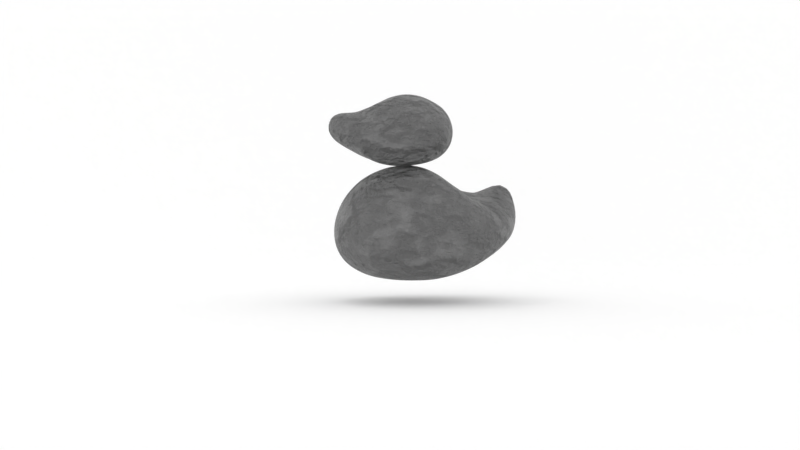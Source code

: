 # Source: jared-nielsen-solution-010-failure.blend  (saved by Blender 2.82.7; exported with 4.5.12 LTS)
import bpy
from mathutils import Matrix  # noqa: F401  (used for matrix-valued properties, if any)

bpy.ops.wm.read_factory_settings(use_empty=True)
scene = bpy.context.scene
scene.name = 'Scene'

# ---- collections
col_collection_1 = bpy.data.collections.new('Collection 1'); scene.collection.children.link(col_collection_1)

# ---- materials (node trees are filled in below, after node groups)
mat_material_003 = bpy.data.materials.new('Material.003')
mat_material_002 = bpy.data.materials.new('Material.002')
mat_material_002.alpha_threshold = 0.0
mat_material_002.roughness = 0.5
mat_material_001 = bpy.data.materials.new('Material.001')
mat_material_001.alpha_threshold = 0.0
mat_material_001.diffuse_color = (0.0, 0.4945, 0.8, 1.0)
mat_material_001.roughness = 0.5
mat_material_005 = bpy.data.materials.new('Material.005')
mat_material_005.alpha_threshold = 0.0
mat_material_005.roughness = 0.5

# ---- material node trees
mat_material_003.use_nodes = True; mat_material_003.node_tree.nodes.clear()
_N = mat_material_003.node_tree.nodes; _L = mat_material_003.node_tree.links
n0 = _N.new('ShaderNodeBsdfPrincipled'); n0.name = 'Principled BSDF'; n0.location = (-188, 447)
n0.distribution = 'GGX'
n0.subsurface_method = 'BURLEY'
n0.inputs[0].default_value = (0.1902, 0.1902, 0.1902, 1.0)
n0.inputs[3].default_value = 1.45
n0.inputs[27].default_value = (0.0, 0.0, 0.0, 1.0)
n0.inputs[28].default_value = 1.0
n1 = _N.new('ShaderNodeTexNoise'); n1.name = 'Noise Texture'; n1.location = (161, 297)
n1.inputs[3].default_value = 16.0
n2 = _N.new('ShaderNodeOutputMaterial'); n2.name = 'Material Output'; n2.location = (725, 384)
n3 = _N.new('ShaderNodeRGBCurve'); n3.name = 'RGB Curves'; n3.location = (405, 282)
_c = n3.mapping.curves[3]
while len(_c.points) > 2: _c.points.remove(_c.points[-1])
_c.points[0].location = (0.0, 0.0); _c.points[0].handle_type = 'AUTO'
_c.points[1].location = (0.45, 0.15625); _c.points[1].handle_type = 'AUTO'
_p = _c.points.new(0.68636, 0.90625); _p.handle_type = 'AUTO'
_p = _c.points.new(1.0, 1.0); _p.handle_type = 'AUTO'
n3.mapping.update()
_L.new(n0.outputs[0], n2.inputs[0])
_L.new(n1.outputs[1], n3.inputs[1])
_L.new(n3.outputs[0], n2.inputs[2])
n2.is_active_output = True
mat_material_002.use_nodes = True; mat_material_002.node_tree.nodes.clear()
_N = mat_material_002.node_tree.nodes; _L = mat_material_002.node_tree.links
n0 = _N.new('ShaderNodeOutputMaterial'); n0.name = 'Material Output'; n0.location = (300, 300)
n1 = _N.new('ShaderNodeEmission'); n1.name = 'Emission'; n1.location = (10, 300)
n1.inputs[0].default_value = (0.8, 0.8, 0.8, 1.0)
n1.inputs[1].default_value = 5.0
_L.new(n1.outputs[0], n0.inputs[0])
n0.is_active_output = True
mat_material_001.use_nodes = True; mat_material_001.node_tree.nodes.clear()
_N = mat_material_001.node_tree.nodes; _L = mat_material_001.node_tree.links
n0 = _N.new('ShaderNodeOutputMaterial'); n0.name = 'Material Output'; n0.location = (300, 300)
n1 = _N.new('ShaderNodeBsdfAnisotropic'); n1.name = 'Glossy BSDF'; n1.location = (10, 300)
n1.distribution = 'GGX'
n1.inputs[0].default_value = (0.0, 0.4945, 0.8, 1.0)
n1.inputs[1].default_value = 0.4472
_L.new(n1.outputs[0], n0.inputs[0])
n0.is_active_output = True
mat_material_005.use_nodes = True; mat_material_005.node_tree.nodes.clear()
_N = mat_material_005.node_tree.nodes; _L = mat_material_005.node_tree.links
n0 = _N.new('ShaderNodeOutputMaterial'); n0.name = 'Material Output'; n0.location = (300, 300)
n1 = _N.new('ShaderNodeBsdfDiffuse'); n1.name = 'Diffuse BSDF'; n1.location = (10, 300)
n1.inputs[0].default_value = (1.0, 1.0, 1.0, 1.0)
_L.new(n1.outputs[0], n0.inputs[0])
n0.is_active_output = True

# ---- world
world_world = bpy.data.worlds.new('World'); scene.world = world_world
world_world.color = (1.0, 1.0, 1.0)
world_world.use_sun_shadow = False
world_world.sun_shadow_jitter_overblur = 0.0
world_world.cycles.sampling_method = 'MANUAL'

# ---- cameras
cam_camera = bpy.data.cameras.new('Camera')
cam_camera.clip_end = 100.0
cam_camera.lens = 35.0
cam_camera.sensor_width = 32.0
cam_camera.sensor_height = 18.0
cam_camera.ortho_scale = 7.314
cam_camera.dof.focus_distance = 0.0

# ---- meshes
me_icosphere = bpy.data.meshes.new('Icosphere')
me_icosphere.from_pydata([(-0.04927, -2.58e-08, -0.3748), (0.6823, -0.5257, -0.2098), (-0.437, -0.8506, -0.2213), (-1.203, -3.573e-08, 0.09972), (-0.3297, 0.8506, -0.1718), (0.6881, 0.5257, -0.1802), (0.214, -0.8506, 0.4723), (-1.193, -0.5257, 0.6242), (-0.9725, 0.5257, 0.5216), (0.263, 0.8506, 0.4664), (0.8689, -4.784e-09, 0.4875), (-0.08909, 8.794e-10, 0.974), (-0.369, -0.7166, -0.3418), (-0.2696, -0.5, -0.4078), (-0.1525, -0.2389, -0.4046), (0.1686, -0.1476, -0.3909), (0.3935, -0.309, -0.3866), (0.5721, -0.4429, -0.3216), (0.515, -0.6817, -0.2811), (0.2424, -0.809, -0.3173), (-0.109, -0.8642, -0.2844), (0.7496, 0.2952, -0.1835), (0.7707, -2.61e-08, -0.1853), (0.7462, -0.2952, -0.2013), (0.1799, 0.1476, -0.3632), (0.4052, 0.309, -0.3441), (0.5782, 0.4429, -0.2806), (-0.9935, -3.91e-08, -0.02998), (-0.7032, -3.478e-08, -0.2117), (-0.3581, -2.733e-08, -0.3404), (-0.7148, -0.7166, -0.2008), (-0.9648, -0.5, -0.06086), (-1.13, -0.2389, 0.06303), (-0.276, 0.7166, -0.2695), (-0.2009, 0.5, -0.329), (-0.1208, 0.2389, -0.3525), (-1.094, 0.2389, 0.02803), (-0.8862, 0.5, -0.08158), (-0.596, 0.7166, -0.1465), (-0.03321, 0.8642, -0.2289), (0.2803, 0.809, -0.2591), (0.5262, 0.6817, -0.2341), (0.913, -0.1476, 0.3309), (0.8944, -0.309, 0.1338), (0.8063, -0.4429, -0.06149), (0.8102, 0.4429, -0.0472), (0.8965, 0.309, 0.1392), (0.9136, 0.1476, 0.3325), (0.0753, -0.9554, 0.2947), (-0.1033, -1.0, 0.08528), (-0.3369, -0.9664, -0.08556), (0.6629, -0.6817, -0.1067), (0.5766, -0.809, 0.0616), (0.4119, -0.8642, 0.2741), (-1.411, -0.4429, 0.5584), (-1.47, -0.309, 0.3821), (-1.359, -0.1476, 0.2093), (-0.6746, -0.8642, -0.0591), (-0.9242, -0.809, 0.1866), (-1.112, -0.6817, 0.4319), (-0.9191, 0.6817, 0.3896), (-0.767, 0.809, 0.1891), (-0.5406, 0.8642, -0.0255), (-1.315, 0.1476, 0.1829), (-1.331, 0.309, 0.2971), (-1.189, 0.4429, 0.4218), (0.439, 0.8642, 0.2815), (0.5858, 0.809, 0.08151), (0.6691, 0.6817, -0.0804), (-0.1889, 0.9554, -0.07166), (-0.02063, 1.0, 0.09688), (0.1399, 0.9554, 0.2943), (0.8143, -0.2389, 0.5273), (0.6788, -0.5, 0.5352), (0.4586, -0.7166, 0.5123), (-0.1033, -0.8642, 0.5501), (-0.5059, -0.809, 0.607), (-0.8775, -0.6817, 0.5794), (-1.336, -0.2952, 0.7235), (-1.261, -8.239e-09, 0.6112), (-1.108, 0.2952, 0.5411), (-0.7214, 0.6817, 0.5563), (-0.3943, 0.809, 0.5799), (-0.02388, 0.8642, 0.5349), (0.4822, 0.7166, 0.5111), (0.6837, 0.5, 0.5373), (0.8148, 0.2389, 0.5287), (-0.008796, -0.2389, 0.9521), (0.07483, -0.5, 0.8603), (0.1538, -0.7166, 0.6829), (0.7467, -1.159e-09, 0.667), (0.5084, -2.381e-10, 0.856), (0.1991, 3.461e-11, 0.9652), (-0.3218, -0.1476, 0.8937), (-0.5981, -0.309, 0.7202), (-0.9341, -0.4429, 0.6457), (-0.309, 0.1476, 0.9063), (-0.55, 0.309, 0.7513), (-0.796, 0.4429, 0.6286), (0.002341, 0.2389, 0.9641), (0.1034, 0.5, 0.8687), (0.201, 0.7166, 0.6747), (0.3294, 0.2629, 0.9021), (0.6345, 0.2629, 0.7265), (0.4346, 0.5257, 0.7304), (-0.2471, 0.4253, 0.8906), (-0.1487, 0.6882, 0.7608), (-0.5108, 0.5878, 0.7288), (-0.5591, 6.682e-09, 0.7116), (-0.85, 0.1625, 0.5992), (-0.9291, -0.1625, 0.6254), (-0.291, -0.4253, 0.8853), (-0.6082, -0.5878, 0.7361), (-0.2105, -0.6882, 0.7598), (0.3193, -0.2629, 0.8986), (0.4122, -0.5257, 0.7356), (0.7467, -1.159e-09, 0.667), (0.8353, 0.4253, 0.3351), (0.7812, 0.5878, 0.1081), (0.6646, 0.6882, 0.3114), (-0.2071, 0.9511, 0.3379), (-0.3963, 0.9511, 0.1251), (-0.6066, 0.8506, 0.3754), (-1.376, 0.1625, 0.4544), (-1.467, -3.825e-07, 0.3275), (-1.495, -0.1625, 0.539), (-0.7574, -0.8506, 0.4024), (-0.521, -0.9511, 0.1246), (-0.3127, -0.9511, 0.3526), (0.6592, -0.6882, 0.3027), (0.7774, -0.5878, 0.09592), (0.8335, -0.4253, 0.3303), (0.3159, 0.9511, 0.0778), (0.455, 0.8506, -0.1178), (0.1458, 0.9511, -0.111), (-1.083, 0.5878, 0.245), (-0.8631, 0.6882, 0.03209), (-1.148, 0.4253, 0.1111), (-1.258, -0.5878, 0.3145), (-1.248, -0.4253, 0.1722), (-0.9903, -0.6882, 0.03353), (0.2766, -0.9511, 0.05861), (0.08794, -0.9511, -0.148), (0.4362, -0.8506, -0.1551), (0.9331, -1.495e-08, 0.1519), (0.8698, -0.1625, -0.04229), (0.8713, 0.1625, -0.03743), (0.3665, 0.5878, -0.3281), (0.1345, 0.4253, -0.3586), (0.06009, 0.6882, -0.3274), (-0.5579, 0.5257, -0.2312), (-0.474, 0.2629, -0.2859), (-0.8286, 0.2629, -0.1407), (-0.8644, -0.2629, -0.1286), (-0.5202, -0.2629, -0.3343), (-0.6466, -0.5257, -0.294), (0.6134, 0.1625, -0.2871), (0.6113, -0.1625, -0.304), (0.4104, -7.682e-07, -0.3566), (0.002149, -0.6882, -0.4007), (0.1002, -0.4253, -0.4259), (0.3428, -0.5878, -0.391)], [], [(0, 15, 14), (1, 17, 23), (0, 14, 29), (0, 29, 35), (0, 35, 24), (1, 23, 44), (2, 20, 50), (3, 32, 56), (4, 38, 62), (5, 41, 68), (1, 44, 51), (2, 50, 57), (3, 56, 63), (4, 62, 69), (5, 68, 45), (6, 74, 89), (7, 77, 95), (8, 80, 98), (9, 83, 101), (10, 86, 90), (92, 99, 11), (91, 102, 92), (90, 103, 91), (92, 102, 99), (102, 100, 99), (91, 103, 102), (103, 104, 102), (102, 104, 100), (104, 101, 100), (90, 86, 103), (86, 85, 103), (103, 85, 104), (85, 84, 104), (104, 84, 101), (84, 9, 101), (99, 96, 11), (100, 105, 99), (101, 106, 100), (99, 105, 96), (105, 97, 96), (100, 106, 105), (106, 107, 105), (105, 107, 97), (107, 98, 97), (101, 83, 106), (83, 82, 106), (106, 82, 107), (82, 81, 107), (107, 81, 98), (81, 8, 98), (96, 93, 11), (97, 108, 96), (98, 109, 97), (96, 108, 93), (108, 94, 93), (97, 109, 108), (109, 110, 108), (108, 110, 94), (110, 95, 94), (98, 80, 109), (80, 79, 109), (109, 79, 110), (79, 78, 110), (110, 78, 95), (78, 7, 95), (93, 87, 11), (94, 111, 93), (95, 112, 94), (93, 111, 87), (111, 88, 87), (94, 112, 111), (112, 113, 111), (111, 113, 88), (113, 89, 88), (95, 77, 112), (77, 76, 112), (112, 76, 113), (76, 75, 113), (113, 75, 89), (75, 6, 89), (87, 92, 11), (88, 114, 87), (89, 115, 88), (87, 114, 92), (114, 91, 92), (88, 115, 114), (115, 116, 114), (114, 116, 91), (116, 90, 91), (89, 74, 115), (74, 73, 115), (115, 73, 116), (73, 72, 116), (116, 72, 90), (72, 10, 90), (47, 86, 10), (46, 117, 47), (45, 118, 46), (47, 117, 86), (117, 85, 86), (46, 118, 117), (118, 119, 117), (117, 119, 85), (119, 84, 85), (45, 68, 118), (68, 67, 118), (118, 67, 119), (67, 66, 119), (119, 66, 84), (66, 9, 84), (71, 83, 9), (70, 120, 71), (69, 121, 70), (71, 120, 83), (120, 82, 83), (70, 121, 120), (121, 122, 120), (120, 122, 82), (122, 81, 82), (69, 62, 121), (62, 61, 121), (121, 61, 122), (61, 60, 122), (122, 60, 81), (60, 8, 81), (65, 80, 8), (64, 123, 65), (63, 124, 64), (65, 123, 80), (123, 79, 80), (64, 124, 123), (124, 125, 123), (123, 125, 79), (125, 78, 79), (63, 56, 124), (56, 55, 124), (124, 55, 125), (55, 54, 125), (125, 54, 78), (54, 7, 78), (59, 77, 7), (58, 126, 59), (57, 127, 58), (59, 126, 77), (126, 76, 77), (58, 127, 126), (127, 128, 126), (126, 128, 76), (128, 75, 76), (57, 50, 127), (50, 49, 127), (127, 49, 128), (49, 48, 128), (128, 48, 75), (48, 6, 75), (53, 74, 6), (52, 129, 53), (51, 130, 52), (53, 129, 74), (129, 73, 74), (52, 130, 129), (130, 131, 129), (129, 131, 73), (131, 72, 73), (51, 44, 130), (44, 43, 130), (130, 43, 131), (43, 42, 131), (131, 42, 72), (42, 10, 72), (66, 71, 9), (67, 132, 66), (68, 133, 67), (66, 132, 71), (132, 70, 71), (67, 133, 132), (133, 134, 132), (132, 134, 70), (134, 69, 70), (68, 41, 133), (41, 40, 133), (133, 40, 134), (40, 39, 134), (134, 39, 69), (39, 4, 69), (60, 65, 8), (61, 135, 60), (62, 136, 61), (60, 135, 65), (135, 64, 65), (61, 136, 135), (136, 137, 135), (135, 137, 64), (137, 63, 64), (62, 38, 136), (38, 37, 136), (136, 37, 137), (37, 36, 137), (137, 36, 63), (36, 3, 63), (54, 59, 7), (55, 138, 54), (56, 139, 55), (54, 138, 59), (138, 58, 59), (55, 139, 138), (139, 140, 138), (138, 140, 58), (140, 57, 58), (56, 32, 139), (32, 31, 139), (139, 31, 140), (31, 30, 140), (140, 30, 57), (30, 2, 57), (48, 53, 6), (49, 141, 48), (50, 142, 49), (48, 141, 53), (141, 52, 53), (49, 142, 141), (142, 143, 141), (141, 143, 52), (143, 51, 52), (50, 20, 142), (20, 19, 142), (142, 19, 143), (19, 18, 143), (143, 18, 51), (18, 1, 51), (42, 47, 10), (43, 144, 42), (44, 145, 43), (42, 144, 47), (144, 46, 47), (43, 145, 144), (145, 146, 144), (144, 146, 46), (146, 45, 46), (44, 23, 145), (23, 22, 145), (145, 22, 146), (22, 21, 146), (146, 21, 45), (21, 5, 45), (26, 41, 5), (25, 147, 26), (24, 148, 25), (26, 147, 41), (147, 40, 41), (25, 148, 147), (148, 149, 147), (147, 149, 40), (149, 39, 40), (24, 35, 148), (35, 34, 148), (148, 34, 149), (34, 33, 149), (149, 33, 39), (33, 4, 39), (33, 38, 4), (34, 150, 33), (35, 151, 34), (33, 150, 38), (150, 37, 38), (34, 151, 150), (151, 152, 150), (150, 152, 37), (152, 36, 37), (35, 29, 151), (29, 28, 151), (151, 28, 152), (28, 27, 152), (152, 27, 36), (27, 3, 36), (27, 32, 3), (28, 153, 27), (29, 154, 28), (27, 153, 32), (153, 31, 32), (28, 154, 153), (154, 155, 153), (153, 155, 31), (155, 30, 31), (29, 14, 154), (14, 13, 154), (154, 13, 155), (13, 12, 155), (155, 12, 30), (12, 2, 30), (21, 26, 5), (22, 156, 21), (23, 157, 22), (21, 156, 26), (156, 25, 26), (22, 157, 156), (157, 158, 156), (156, 158, 25), (158, 24, 25), (23, 17, 157), (17, 16, 157), (157, 16, 158), (16, 15, 158), (158, 15, 24), (15, 0, 24), (12, 20, 2), (13, 159, 12), (14, 160, 13), (12, 159, 20), (159, 19, 20), (13, 160, 159), (160, 161, 159), (159, 161, 19), (161, 18, 19), (14, 15, 160), (15, 16, 160), (160, 16, 161), (16, 17, 161), (161, 17, 18), (17, 1, 18)])
_uv = me_icosphere.uv_layers.new(name='UVMap')
_uv.uv.foreach_set('vector', [0.8182, 0.0, 0.7955, 0.03937, 0.8409, 0.03937, 0.7273, 0.1575, 0.7045, 0.1181, 0.6818, 0.1575, 0.09091, 0.0, 0.06818, 0.03937, 0.1136, 0.03937, 0.2727, 0.0, 0.25, 0.03937, 0.2955, 0.03937, 0.4545, 0.0, 0.4318, 0.03937, 0.4773, 0.03937, 0.7273, 0.1575, 0.6818, 0.1575, 0.7045, 0.1968, 0.9091, 0.1575, 0.8636, 0.1575, 0.8864, 0.1968, 0.1818, 0.1575, 0.1364, 0.1575, 0.1591, 0.1968, 0.3636, 0.1575, 0.3182, 0.1575, 0.3409, 0.1968, 0.5455, 0.1575, 0.5, 0.1575, 0.5227, 0.1968, 0.7273, 0.1575, 0.7045, 0.1968, 0.75, 0.1968, 0.9091, 0.1575, 0.8864, 0.1968, 0.9318, 0.1968, 0.1818, 0.1575, 0.1591, 0.1968, 0.2045, 0.1968, 0.3636, 0.1575, 0.3409, 0.1968, 0.3864, 0.1968, 0.5455, 0.1575, 0.5227, 0.1968, 0.5682, 0.1968, 0.8182, 0.3149, 0.7727, 0.3149, 0.7955, 0.3543, 1.0, 0.3149, 0.9545, 0.3149, 0.9773, 0.3543, 0.2727, 0.3149, 0.2273, 0.3149, 0.25, 0.3543, 0.4545, 0.3149, 0.4091, 0.3149, 0.4318, 0.3543, 0.6364, 0.3149, 0.5909, 0.3149, 0.6136, 0.3543, 0.5682, 0.433, 0.5227, 0.433, 0.5455, 0.4724, 0.5909, 0.3937, 0.5455, 0.3937, 0.5682, 0.433, 0.6136, 0.3543, 0.5682, 0.3543, 0.5909, 0.3937, 0.5682, 0.433, 0.5455, 0.3937, 0.5227, 0.433, 0.5455, 0.3937, 0.5, 0.3937, 0.5227, 0.433, 0.5909, 0.3937, 0.5682, 0.3543, 0.5455, 0.3937, 0.5682, 0.3543, 0.5227, 0.3543, 0.5455, 0.3937, 0.5455, 0.3937, 0.5227, 0.3543, 0.5, 0.3937, 0.5227, 0.3543, 0.4773, 0.3543, 0.5, 0.3937, 0.6136, 0.3543, 0.5909, 0.3149, 0.5682, 0.3543, 0.5909, 0.3149, 0.5455, 0.3149, 0.5682, 0.3543, 0.5682, 0.3543, 0.5455, 0.3149, 0.5227, 0.3543, 0.5455, 0.3149, 0.5, 0.3149, 0.5227, 0.3543, 0.5227, 0.3543, 0.5, 0.3149, 0.4773, 0.3543, 0.5, 0.3149, 0.4545, 0.3149, 0.4773, 0.3543, 0.3864, 0.433, 0.3409, 0.433, 0.3636, 0.4724, 0.4091, 0.3937, 0.3636, 0.3937, 0.3864, 0.433, 0.4318, 0.3543, 0.3864, 0.3543, 0.4091, 0.3937, 0.3864, 0.433, 0.3636, 0.3937, 0.3409, 0.433, 0.3636, 0.3937, 0.3182, 0.3937, 0.3409, 0.433, 0.4091, 0.3937, 0.3864, 0.3543, 0.3636, 0.3937, 0.3864, 0.3543, 0.3409, 0.3543, 0.3636, 0.3937, 0.3636, 0.3937, 0.3409, 0.3543, 0.3182, 0.3937, 0.3409, 0.3543, 0.2955, 0.3543, 0.3182, 0.3937, 0.4318, 0.3543, 0.4091, 0.3149, 0.3864, 0.3543, 0.4091, 0.3149, 0.3636, 0.3149, 0.3864, 0.3543, 0.3864, 0.3543, 0.3636, 0.3149, 0.3409, 0.3543, 0.3636, 0.3149, 0.3182, 0.3149, 0.3409, 0.3543, 0.3409, 0.3543, 0.3182, 0.3149, 0.2955, 0.3543, 0.3182, 0.3149, 0.2727, 0.3149, 0.2955, 0.3543, 0.2045, 0.433, 0.1591, 0.433, 0.1818, 0.4724, 0.2273, 0.3937, 0.1818, 0.3937, 0.2045, 0.433, 0.25, 0.3543, 0.2045, 0.3543, 0.2273, 0.3937, 0.2045, 0.433, 0.1818, 0.3937, 0.1591, 0.433, 0.1818, 0.3937, 0.1364, 0.3937, 0.1591, 0.433, 0.2273, 0.3937, 0.2045, 0.3543, 0.1818, 0.3937, 0.2045, 0.3543, 0.1591, 0.3543, 0.1818, 0.3937, 0.1818, 0.3937, 0.1591, 0.3543, 0.1364, 0.3937, 0.1591, 0.3543, 0.1136, 0.3543, 0.1364, 0.3937, 0.25, 0.3543, 0.2273, 0.3149, 0.2045, 0.3543, 0.2273, 0.3149, 0.1818, 0.3149, 0.2045, 0.3543, 0.2045, 0.3543, 0.1818, 0.3149, 0.1591, 0.3543, 0.1818, 0.3149, 0.1364, 0.3149, 0.1591, 0.3543, 0.1591, 0.3543, 0.1364, 0.3149, 0.1136, 0.3543, 0.1364, 0.3149, 0.09091, 0.3149, 0.1136, 0.3543, 0.9318, 0.433, 0.8864, 0.433, 0.9091, 0.4724, 0.9545, 0.3937, 0.9091, 0.3937, 0.9318, 0.433, 0.9773, 0.3543, 0.9318, 0.3543, 0.9545, 0.3937, 0.9318, 0.433, 0.9091, 0.3937, 0.8864, 0.433, 0.9091, 0.3937, 0.8636, 0.3937, 0.8864, 0.433, 0.9545, 0.3937, 0.9318, 0.3543, 0.9091, 0.3937, 0.9318, 0.3543, 0.8864, 0.3543, 0.9091, 0.3937, 0.9091, 0.3937, 0.8864, 0.3543, 0.8636, 0.3937, 0.8864, 0.3543, 0.8409, 0.3543, 0.8636, 0.3937, 0.9773, 0.3543, 0.9545, 0.3149, 0.9318, 0.3543, 0.9545, 0.3149, 0.9091, 0.3149, 0.9318, 0.3543, 0.9318, 0.3543, 0.9091, 0.3149, 0.8864, 0.3543, 0.9091, 0.3149, 0.8636, 0.3149, 0.8864, 0.3543, 0.8864, 0.3543, 0.8636, 0.3149, 0.8409, 0.3543, 0.8636, 0.3149, 0.8182, 0.3149, 0.8409, 0.3543, 0.75, 0.433, 0.7045, 0.433, 0.7273, 0.4724, 0.7727, 0.3937, 0.7273, 0.3937, 0.75, 0.433, 0.7955, 0.3543, 0.75, 0.3543, 0.7727, 0.3937, 0.75, 0.433, 0.7273, 0.3937, 0.7045, 0.433, 0.7273, 0.3937, 0.6818, 0.3937, 0.7045, 0.433, 0.7727, 0.3937, 0.75, 0.3543, 0.7273, 0.3937, 0.75, 0.3543, 0.7045, 0.3543, 0.7273, 0.3937, 0.7273, 0.3937, 0.7045, 0.3543, 0.6818, 0.3937, 0.7045, 0.3543, 0.6591, 0.3543, 0.6818, 0.3937, 0.7955, 0.3543, 0.7727, 0.3149, 0.75, 0.3543, 0.7727, 0.3149, 0.7273, 0.3149, 0.75, 0.3543, 0.75, 0.3543, 0.7273, 0.3149, 0.7045, 0.3543, 0.7273, 0.3149, 0.6818, 0.3149, 0.7045, 0.3543, 0.7045, 0.3543, 0.6818, 0.3149, 0.6591, 0.3543, 0.6818, 0.3149, 0.6364, 0.3149, 0.6591, 0.3543, 0.6136, 0.2756, 0.5909, 0.3149, 0.6364, 0.3149, 0.5909, 0.2362, 0.5682, 0.2756, 0.6136, 0.2756, 0.5682, 0.1968, 0.5455, 0.2362, 0.5909, 0.2362, 0.6136, 0.2756, 0.5682, 0.2756, 0.5909, 0.3149, 0.5682, 0.2756, 0.5455, 0.3149, 0.5909, 0.3149, 0.5909, 0.2362, 0.5455, 0.2362, 0.5682, 0.2756, 0.5455, 0.2362, 0.5227, 0.2756, 0.5682, 0.2756, 0.5682, 0.2756, 0.5227, 0.2756, 0.5455, 0.3149, 0.5227, 0.2756, 0.5, 0.3149, 0.5455, 0.3149, 0.5682, 0.1968, 0.5227, 0.1968, 0.5455, 0.2362, 0.5227, 0.1968, 0.5, 0.2362, 0.5455, 0.2362, 0.5455, 0.2362, 0.5, 0.2362, 0.5227, 0.2756, 0.5, 0.2362, 0.4773, 0.2756, 0.5227, 0.2756, 0.5227, 0.2756, 0.4773, 0.2756, 0.5, 0.3149, 0.4773, 0.2756, 0.4545, 0.3149, 0.5, 0.3149, 0.4318, 0.2756, 0.4091, 0.3149, 0.4545, 0.3149, 0.4091, 0.2362, 0.3864, 0.2756, 0.4318, 0.2756, 0.3864, 0.1968, 0.3636, 0.2362, 0.4091, 0.2362, 0.4318, 0.2756, 0.3864, 0.2756, 0.4091, 0.3149, 0.3864, 0.2756, 0.3636, 0.3149, 0.4091, 0.3149, 0.4091, 0.2362, 0.3636, 0.2362, 0.3864, 0.2756, 0.3636, 0.2362, 0.3409, 0.2756, 0.3864, 0.2756, 0.3864, 0.2756, 0.3409, 0.2756, 0.3636, 0.3149, 0.3409, 0.2756, 0.3182, 0.3149, 0.3636, 0.3149, 0.3864, 0.1968, 0.3409, 0.1968, 0.3636, 0.2362, 0.3409, 0.1968, 0.3182, 0.2362, 0.3636, 0.2362, 0.3636, 0.2362, 0.3182, 0.2362, 0.3409, 0.2756, 0.3182, 0.2362, 0.2955, 0.2756, 0.3409, 0.2756, 0.3409, 0.2756, 0.2955, 0.2756, 0.3182, 0.3149, 0.2955, 0.2756, 0.2727, 0.3149, 0.3182, 0.3149, 0.25, 0.2756, 0.2273, 0.3149, 0.2727, 0.3149, 0.2273, 0.2362, 0.2045, 0.2756, 0.25, 0.2756, 0.2045, 0.1968, 0.1818, 0.2362, 0.2273, 0.2362, 0.25, 0.2756, 0.2045, 0.2756, 0.2273, 0.3149, 0.2045, 0.2756, 0.1818, 0.3149, 0.2273, 0.3149, 0.2273, 0.2362, 0.1818, 0.2362, 0.2045, 0.2756, 0.1818, 0.2362, 0.1591, 0.2756, 0.2045, 0.2756, 0.2045, 0.2756, 0.1591, 0.2756, 0.1818, 0.3149, 0.1591, 0.2756, 0.1364, 0.3149, 0.1818, 0.3149, 0.2045, 0.1968, 0.1591, 0.1968, 0.1818, 0.2362, 0.1591, 0.1968, 0.1364, 0.2362, 0.1818, 0.2362, 0.1818, 0.2362, 0.1364, 0.2362, 0.1591, 0.2756, 0.1364, 0.2362, 0.1136, 0.2756, 0.1591, 0.2756, 0.1591, 0.2756, 0.1136, 0.2756, 0.1364, 0.3149, 0.1136, 0.2756, 0.09091, 0.3149, 0.1364, 0.3149, 0.9773, 0.2756, 0.9545, 0.3149, 1.0, 0.3149, 0.9545, 0.2362, 0.9318, 0.2756, 0.9773, 0.2756, 0.9318, 0.1968, 0.9091, 0.2362, 0.9545, 0.2362, 0.9773, 0.2756, 0.9318, 0.2756, 0.9545, 0.3149, 0.9318, 0.2756, 0.9091, 0.3149, 0.9545, 0.3149, 0.9545, 0.2362, 0.9091, 0.2362, 0.9318, 0.2756, 0.9091, 0.2362, 0.8864, 0.2756, 0.9318, 0.2756, 0.9318, 0.2756, 0.8864, 0.2756, 0.9091, 0.3149, 0.8864, 0.2756, 0.8636, 0.3149, 0.9091, 0.3149, 0.9318, 0.1968, 0.8864, 0.1968, 0.9091, 0.2362, 0.8864, 0.1968, 0.8636, 0.2362, 0.9091, 0.2362, 0.9091, 0.2362, 0.8636, 0.2362, 0.8864, 0.2756, 0.8636, 0.2362, 0.8409, 0.2756, 0.8864, 0.2756, 0.8864, 0.2756, 0.8409, 0.2756, 0.8636, 0.3149, 0.8409, 0.2756, 0.8182, 0.3149, 0.8636, 0.3149, 0.7955, 0.2756, 0.7727, 0.3149, 0.8182, 0.3149, 0.7727, 0.2362, 0.75, 0.2756, 0.7955, 0.2756, 0.75, 0.1968, 0.7273, 0.2362, 0.7727, 0.2362, 0.7955, 0.2756, 0.75, 0.2756, 0.7727, 0.3149, 0.75, 0.2756, 0.7273, 0.3149, 0.7727, 0.3149, 0.7727, 0.2362, 0.7273, 0.2362, 0.75, 0.2756, 0.7273, 0.2362, 0.7045, 0.2756, 0.75, 0.2756, 0.75, 0.2756, 0.7045, 0.2756, 0.7273, 0.3149, 0.7045, 0.2756, 0.6818, 0.3149, 0.7273, 0.3149, 0.75, 0.1968, 0.7045, 0.1968, 0.7273, 0.2362, 0.7045, 0.1968, 0.6818, 0.2362, 0.7273, 0.2362, 0.7273, 0.2362, 0.6818, 0.2362, 0.7045, 0.2756, 0.6818, 0.2362, 0.6591, 0.2756, 0.7045, 0.2756, 0.7045, 0.2756, 0.6591, 0.2756, 0.6818, 0.3149, 0.6591, 0.2756, 0.6364, 0.3149, 0.6818, 0.3149, 0.4773, 0.2756, 0.4318, 0.2756, 0.4545, 0.3149, 0.5, 0.2362, 0.4545, 0.2362, 0.4773, 0.2756, 0.5227, 0.1968, 0.4773, 0.1968, 0.5, 0.2362, 0.4773, 0.2756, 0.4545, 0.2362, 0.4318, 0.2756, 0.4545, 0.2362, 0.4091, 0.2362, 0.4318, 0.2756, 0.5, 0.2362, 0.4773, 0.1968, 0.4545, 0.2362, 0.4773, 0.1968, 0.4318, 0.1968, 0.4545, 0.2362, 0.4545, 0.2362, 0.4318, 0.1968, 0.4091, 0.2362, 0.4318, 0.1968, 0.3864, 0.1968, 0.4091, 0.2362, 0.5227, 0.1968, 0.5, 0.1575, 0.4773, 0.1968, 0.5, 0.1575, 0.4545, 0.1575, 0.4773, 0.1968, 0.4773, 0.1968, 0.4545, 0.1575, 0.4318, 0.1968, 0.4545, 0.1575, 0.4091, 0.1575, 0.4318, 0.1968, 0.4318, 0.1968, 0.4091, 0.1575, 0.3864, 0.1968, 0.4091, 0.1575, 0.3636, 0.1575, 0.3864, 0.1968, 0.2955, 0.2756, 0.25, 0.2756, 0.2727, 0.3149, 0.3182, 0.2362, 0.2727, 0.2362, 0.2955, 0.2756, 0.3409, 0.1968, 0.2955, 0.1968, 0.3182, 0.2362, 0.2955, 0.2756, 0.2727, 0.2362, 0.25, 0.2756, 0.2727, 0.2362, 0.2273, 0.2362, 0.25, 0.2756, 0.3182, 0.2362, 0.2955, 0.1968, 0.2727, 0.2362, 0.2955, 0.1968, 0.25, 0.1968, 0.2727, 0.2362, 0.2727, 0.2362, 0.25, 0.1968, 0.2273, 0.2362, 0.25, 0.1968, 0.2045, 0.1968, 0.2273, 0.2362, 0.3409, 0.1968, 0.3182, 0.1575, 0.2955, 0.1968, 0.3182, 0.1575, 0.2727, 0.1575, 0.2955, 0.1968, 0.2955, 0.1968, 0.2727, 0.1575, 0.25, 0.1968, 0.2727, 0.1575, 0.2273, 0.1575, 0.25, 0.1968, 0.25, 0.1968, 0.2273, 0.1575, 0.2045, 0.1968, 0.2273, 0.1575, 0.1818, 0.1575, 0.2045, 0.1968, 0.1136, 0.2756, 0.06818, 0.2756, 0.09091, 0.3149, 0.1364, 0.2362, 0.09091, 0.2362, 0.1136, 0.2756, 0.1591, 0.1968, 0.1136, 0.1968, 0.1364, 0.2362, 0.1136, 0.2756, 0.09091, 0.2362, 0.06818, 0.2756, 0.09091, 0.2362, 0.04545, 0.2362, 0.06818, 0.2756, 0.1364, 0.2362, 0.1136, 0.1968, 0.09091, 0.2362, 0.1136, 0.1968, 0.06818, 0.1968, 0.09091, 0.2362, 0.09091, 0.2362, 0.06818, 0.1968, 0.04545, 0.2362, 0.06818, 0.1968, 0.02273, 0.1968, 0.04545, 0.2362, 0.1591, 0.1968, 0.1364, 0.1575, 0.1136, 0.1968, 0.1364, 0.1575, 0.09091, 0.1575, 0.1136, 0.1968, 0.1136, 0.1968, 0.09091, 0.1575, 0.06818, 0.1968, 0.09091, 0.1575, 0.04545, 0.1575, 0.06818, 0.1968, 0.06818, 0.1968, 0.04545, 0.1575, 0.02273, 0.1968, 0.04545, 0.1575, 0.0, 0.1575, 0.02273, 0.1968, 0.8409, 0.2756, 0.7955, 0.2756, 0.8182, 0.3149, 0.8636, 0.2362, 0.8182, 0.2362, 0.8409, 0.2756, 0.8864, 0.1968, 0.8409, 0.1968, 0.8636, 0.2362, 0.8409, 0.2756, 0.8182, 0.2362, 0.7955, 0.2756, 0.8182, 0.2362, 0.7727, 0.2362, 0.7955, 0.2756, 0.8636, 0.2362, 0.8409, 0.1968, 0.8182, 0.2362, 0.8409, 0.1968, 0.7955, 0.1968, 0.8182, 0.2362, 0.8182, 0.2362, 0.7955, 0.1968, 0.7727, 0.2362, 0.7955, 0.1968, 0.75, 0.1968, 0.7727, 0.2362, 0.8864, 0.1968, 0.8636, 0.1575, 0.8409, 0.1968, 0.8636, 0.1575, 0.8182, 0.1575, 0.8409, 0.1968, 0.8409, 0.1968, 0.8182, 0.1575, 0.7955, 0.1968, 0.8182, 0.1575, 0.7727, 0.1575, 0.7955, 0.1968, 0.7955, 0.1968, 0.7727, 0.1575, 0.75, 0.1968, 0.7727, 0.1575, 0.7273, 0.1575, 0.75, 0.1968, 0.6591, 0.2756, 0.6136, 0.2756, 0.6364, 0.3149, 0.6818, 0.2362, 0.6364, 0.2362, 0.6591, 0.2756, 0.7045, 0.1968, 0.6591, 0.1968, 0.6818, 0.2362, 0.6591, 0.2756, 0.6364, 0.2362, 0.6136, 0.2756, 0.6364, 0.2362, 0.5909, 0.2362, 0.6136, 0.2756, 0.6818, 0.2362, 0.6591, 0.1968, 0.6364, 0.2362, 0.6591, 0.1968, 0.6136, 0.1968, 0.6364, 0.2362, 0.6364, 0.2362, 0.6136, 0.1968, 0.5909, 0.2362, 0.6136, 0.1968, 0.5682, 0.1968, 0.5909, 0.2362, 0.7045, 0.1968, 0.6818, 0.1575, 0.6591, 0.1968, 0.6818, 0.1575, 0.6364, 0.1575, 0.6591, 0.1968, 0.6591, 0.1968, 0.6364, 0.1575, 0.6136, 0.1968, 0.6364, 0.1575, 0.5909, 0.1575, 0.6136, 0.1968, 0.6136, 0.1968, 0.5909, 0.1575, 0.5682, 0.1968, 0.5909, 0.1575, 0.5455, 0.1575, 0.5682, 0.1968, 0.5227, 0.1181, 0.5, 0.1575, 0.5455, 0.1575, 0.5, 0.07873, 0.4773, 0.1181, 0.5227, 0.1181, 0.4773, 0.03937, 0.4545, 0.07873, 0.5, 0.07873, 0.5227, 0.1181, 0.4773, 0.1181, 0.5, 0.1575, 0.4773, 0.1181, 0.4545, 0.1575, 0.5, 0.1575, 0.5, 0.07873, 0.4545, 0.07873, 0.4773, 0.1181, 0.4545, 0.07873, 0.4318, 0.1181, 0.4773, 0.1181, 0.4773, 0.1181, 0.4318, 0.1181, 0.4545, 0.1575, 0.4318, 0.1181, 0.4091, 0.1575, 0.4545, 0.1575, 0.4773, 0.03937, 0.4318, 0.03937, 0.4545, 0.07873, 0.4318, 0.03937, 0.4091, 0.07873, 0.4545, 0.07873, 0.4545, 0.07873, 0.4091, 0.07873, 0.4318, 0.1181, 0.4091, 0.07873, 0.3864, 0.1181, 0.4318, 0.1181, 0.4318, 0.1181, 0.3864, 0.1181, 0.4091, 0.1575, 0.3864, 0.1181, 0.3636, 0.1575, 0.4091, 0.1575, 0.3409, 0.1181, 0.3182, 0.1575, 0.3636, 0.1575, 0.3182, 0.07873, 0.2955, 0.1181, 0.3409, 0.1181, 0.2955, 0.03937, 0.2727, 0.07873, 0.3182, 0.07873, 0.3409, 0.1181, 0.2955, 0.1181, 0.3182, 0.1575, 0.2955, 0.1181, 0.2727, 0.1575, 0.3182, 0.1575, 0.3182, 0.07873, 0.2727, 0.07873, 0.2955, 0.1181, 0.2727, 0.07873, 0.25, 0.1181, 0.2955, 0.1181, 0.2955, 0.1181, 0.25, 0.1181, 0.2727, 0.1575, 0.25, 0.1181, 0.2273, 0.1575, 0.2727, 0.1575, 0.2955, 0.03937, 0.25, 0.03937, 0.2727, 0.07873, 0.25, 0.03937, 0.2273, 0.07873, 0.2727, 0.07873, 0.2727, 0.07873, 0.2273, 0.07873, 0.25, 0.1181, 0.2273, 0.07873, 0.2045, 0.1181, 0.25, 0.1181, 0.25, 0.1181, 0.2045, 0.1181, 0.2273, 0.1575, 0.2045, 0.1181, 0.1818, 0.1575, 0.2273, 0.1575, 0.1591, 0.1181, 0.1364, 0.1575, 0.1818, 0.1575, 0.1364, 0.07873, 0.1136, 0.1181, 0.1591, 0.1181, 0.1136, 0.03937, 0.09091, 0.07873, 0.1364, 0.07873, 0.1591, 0.1181, 0.1136, 0.1181, 0.1364, 0.1575, 0.1136, 0.1181, 0.09091, 0.1575, 0.1364, 0.1575, 0.1364, 0.07873, 0.09091, 0.07873, 0.1136, 0.1181, 0.09091, 0.07873, 0.06818, 0.1181, 0.1136, 0.1181, 0.1136, 0.1181, 0.06818, 0.1181, 0.09091, 0.1575, 0.06818, 0.1181, 0.04545, 0.1575, 0.09091, 0.1575, 0.1136, 0.03937, 0.06818, 0.03937, 0.09091, 0.07873, 0.06818, 0.03937, 0.04545, 0.07873, 0.09091, 0.07873, 0.09091, 0.07873, 0.04545, 0.07873, 0.06818, 0.1181, 0.04545, 0.07873, 0.02273, 0.1181, 0.06818, 0.1181, 0.06818, 0.1181, 0.02273, 0.1181, 0.04545, 0.1575, 0.02273, 0.1181, 0.0, 0.1575, 0.04545, 0.1575, 0.5909, 0.1575, 0.5682, 0.1181, 0.5455, 0.1575, 0.6364, 0.1575, 0.6136, 0.1181, 0.5909, 0.1575, 0.6818, 0.1575, 0.6591, 0.1181, 0.6364, 0.1575, 0.5909, 0.1575, 0.6136, 0.1181, 0.5682, 0.1181, 0.6136, 0.1181, 0.5909, 0.07873, 0.5682, 0.1181, 0.6364, 0.1575, 0.6591, 0.1181, 0.6136, 0.1181, 0.6591, 0.1181, 0.6364, 0.07873, 0.6136, 0.1181, 0.6136, 0.1181, 0.6364, 0.07873, 0.5909, 0.07873, 0.6364, 0.07873, 0.6136, 0.03937, 0.5909, 0.07873, 0.6818, 0.1575, 0.7045, 0.1181, 0.6591, 0.1181, 0.7045, 0.1181, 0.6818, 0.07873, 0.6591, 0.1181, 0.6591, 0.1181, 0.6818, 0.07873, 0.6364, 0.07873, 0.6818, 0.07873, 0.6591, 0.03937, 0.6364, 0.07873, 0.6364, 0.07873, 0.6591, 0.03937, 0.6136, 0.03937, 0.6591, 0.03937, 0.6364, 0.0, 0.6136, 0.03937, 0.8864, 0.1181, 0.8636, 0.1575, 0.9091, 0.1575, 0.8636, 0.07873, 0.8409, 0.1181, 0.8864, 0.1181, 0.8409, 0.03937, 0.8182, 0.07873, 0.8636, 0.07873, 0.8864, 0.1181, 0.8409, 0.1181, 0.8636, 0.1575, 0.8409, 0.1181, 0.8182, 0.1575, 0.8636, 0.1575, 0.8636, 0.07873, 0.8182, 0.07873, 0.8409, 0.1181, 0.8182, 0.07873, 0.7955, 0.1181, 0.8409, 0.1181, 0.8409, 0.1181, 0.7955, 0.1181, 0.8182, 0.1575, 0.7955, 0.1181, 0.7727, 0.1575, 0.8182, 0.1575, 0.8409, 0.03937, 0.7955, 0.03937, 0.8182, 0.07873, 0.7955, 0.03937, 0.7727, 0.07873, 0.8182, 0.07873, 0.8182, 0.07873, 0.7727, 0.07873, 0.7955, 0.1181, 0.7727, 0.07873, 0.75, 0.1181, 0.7955, 0.1181, 0.7955, 0.1181, 0.75, 0.1181, 0.7727, 0.1575, 0.75, 0.1181, 0.7273, 0.1575, 0.7727, 0.1575])
me_icosphere.materials.append(mat_material_003)
me_icosphere.use_remesh_fix_poles = True
me_icosphere.use_remesh_preserve_attributes = False
me_icosphere.use_mirror_vertex_groups = False
me_icosphere.update()
me_icosphere_001 = bpy.data.meshes.new('Icosphere.001')
me_icosphere_001.from_pydata([(-0.06685, -1.894e-08, -0.5668), (0.7328, -0.5257, -0.303), (-0.441, -0.8506, -0.2386), (-1.241, -1.794e-08, -0.03833), (-0.3492, 0.8506, -0.2726), (0.7328, 0.5257, -0.303), (0.214, -0.8506, 0.4722), (-1.182, -0.5257, 0.7361), (-0.9904, 0.5257, 0.4574), (0.2604, 0.8506, 0.455), (0.8945, -8.011e-11, 0.449), (-0.0891, 8.804e-10, 0.974), (-0.3769, -0.7166, -0.3798), (-0.2851, -0.5, -0.4894), (-0.1741, -0.2389, -0.5464), (0.181, -0.1476, -0.5739), (0.434, -0.309, -0.538), (0.6234, -0.4429, -0.4383), (0.5393, -0.6817, -0.3393), (0.2424, -0.809, -0.3443), (-0.1137, -0.8642, -0.3054), (0.8231, 0.2952, -0.3404), (0.8615, -7.423e-09, -0.3559), (0.8231, -0.2952, -0.3404), (0.1898, 0.1476, -0.5772), (0.4412, 0.309, -0.5407), (0.6236, 0.4429, -0.4384), (-1.038, -2.016e-08, -0.1966), (-0.7468, -1.971e-08, -0.3998), (-0.3944, -1.919e-08, -0.529), (-0.7203, -0.7166, -0.2237), (-0.9803, -0.5, -0.1185), (-1.158, -0.2389, -0.04123), (-0.3018, 0.7166, -0.4076), (-0.2333, 0.5, -0.5086), (-0.1502, 0.2389, -0.5552), (-1.142, 0.2389, -0.1453), (-0.9305, 0.5, -0.2549), (-0.6266, 0.7166, -0.2837), (-0.05162, 0.8642, -0.3284), (0.2699, 0.809, -0.3545), (0.5423, 0.6817, -0.3404), (0.9574, -0.1476, 0.2639), (0.9538, -0.309, 0.04215), (0.8665, -0.4429, -0.1603), (0.8665, 0.4429, -0.1603), (0.9538, 0.309, 0.04215), (0.9574, 0.1476, 0.2639), (0.07512, -0.9554, 0.2939), (-0.1041, -1.0, 0.08173), (-0.3387, -0.9664, -0.09356), (0.693, -0.6817, -0.1603), (0.5865, -0.809, 0.04365), (0.4119, -0.8642, 0.2731), (-1.399, -0.4429, 0.6985), (-1.475, -0.309, 0.3968), (-1.384, -0.1476, 0.1226), (-0.6763, -0.8642, -0.06642), (-0.9246, -0.809, 0.1849), (-1.113, -0.6817, 0.4306), (-0.9384, 0.6817, 0.3197), (-0.7867, 0.809, 0.1134), (-0.5598, 0.8642, -0.1123), (-1.352, 0.1476, 0.05447), (-1.363, 0.309, 0.1861), (-1.215, 0.4429, 0.3298), (0.4355, 0.8642, 0.2644), (0.5905, 0.809, 0.04215), (0.693, 0.6817, -0.1603), (-0.2022, 0.9554, -0.1408), (-0.02928, 1.0, 0.05401), (0.135, 0.9554, 0.2717), (0.8311, -0.2389, 0.5028), (0.6842, -0.5, 0.5274), (0.4586, -0.7166, 0.5123), (-0.1033, -0.8642, 0.5501), (-0.5059, -0.809, 0.607), (-0.8775, -0.6817, 0.5794), (-1.314, -0.2952, 0.957), (-1.266, -1.991e-09, 0.65), (-1.13, 0.2952, 0.466), (-0.7294, 0.6817, 0.5266), (-0.3964, 0.809, 0.5708), (-0.02644, 0.8642, 0.5237), (0.4806, 0.7166, 0.5041), (0.6882, 0.5, 0.526), (0.8311, 0.2389, 0.5028), (-0.008796, -0.2389, 0.9521), (0.07483, -0.5, 0.8603), (0.1538, -0.7166, 0.6829), (0.7531, -5.255e-12, 0.6576), (0.5084, -2.381e-10, 0.856), (0.1991, 3.461e-11, 0.9652), (-0.3219, -0.1476, 0.8933), (-0.5986, -0.309, 0.7183), (-0.9326, -0.4429, 0.6711), (-0.3092, 0.1476, 0.9052), (-0.5525, 0.309, 0.7414), (-0.8068, 0.4429, 0.5893), (0.002304, 0.2389, 0.964), (0.1032, 0.5, 0.8676), (0.1999, 0.7166, 0.6697), (0.3294, 0.2629, 0.902), (0.6352, 0.2629, 0.7247), (0.4342, 0.5257, 0.7284), (-0.2474, 0.4253, 0.8893), (-0.1495, 0.6882, 0.757), (-0.5122, 0.5878, 0.7231), (-0.5621, 7.747e-09, 0.6999), (-0.8652, 0.1625, 0.5445), (-0.9346, -0.1625, 0.6249), (-0.291, -0.4253, 0.8853), (-0.6082, -0.5878, 0.7361), (-0.2105, -0.6882, 0.7598), (0.3193, -0.2629, 0.8986), (0.4122, -0.5257, 0.7356), (0.7531, -5.255e-12, 0.6576), (0.8625, 0.4253, 0.2872), (0.8117, 0.5878, 0.04215), (0.6715, 0.6882, 0.2872), (-0.2121, 0.9511, 0.3148), (-0.406, 0.9511, 0.0791), (-0.6147, 0.8506, 0.3432), (-1.398, 0.1625, 0.3777), (-1.489, -3.718e-07, 0.2502), (-1.493, -0.1625, 0.6188), (-0.7574, -0.8506, 0.4024), (-0.5216, -0.9511, 0.1219), (-0.3128, -0.9511, 0.3521), (0.6688, -0.6882, 0.2882), (0.8117, -0.5878, 0.04215), (0.8625, -0.4253, 0.2872), (0.3088, 0.9511, 0.04325), (0.4534, 0.8506, -0.1795), (0.1334, 0.9511, -0.1754), (-1.115, 0.5878, 0.1325), (-0.8959, 0.6882, -0.09431), (-1.19, 0.4253, -0.0386), (-1.262, -0.5878, 0.3033), (-1.263, -0.4253, 0.122), (-0.9952, -0.6882, 0.0152), (0.2759, -0.9511, 0.05544), (0.08573, -0.9511, -0.1577), (0.4425, -0.8506, -0.1755), (1.003, -1.843e-09, 0.04215), (0.9534, -0.1625, -0.1795), (0.9534, 0.1625, -0.1795), (0.3751, 0.5878, -0.4755), (0.1257, 0.4253, -0.5495), (0.03859, 0.6882, -0.4653), (-0.5975, 0.5257, -0.4149), (-0.5172, 0.2629, -0.4966), (-0.8783, 0.2629, -0.3419), (-0.8956, -0.2629, -0.2509), (-0.5481, -0.2629, -0.4684), (-0.661, -0.5257, -0.3577), (0.6867, 0.1625, -0.4765), (0.6867, -0.1625, -0.4765), (0.4616, -7.526e-07, -0.5595), (-0.006498, -0.6882, -0.4486), (0.09902, -0.4253, -0.5396), (0.3598, -0.5878, -0.4699)], [], [(0, 15, 14), (1, 17, 23), (0, 14, 29), (0, 29, 35), (0, 35, 24), (1, 23, 44), (2, 20, 50), (3, 32, 56), (4, 38, 62), (5, 41, 68), (1, 44, 51), (2, 50, 57), (3, 56, 63), (4, 62, 69), (5, 68, 45), (6, 74, 89), (7, 77, 95), (8, 80, 98), (9, 83, 101), (10, 86, 90), (92, 99, 11), (91, 102, 92), (90, 103, 91), (92, 102, 99), (102, 100, 99), (91, 103, 102), (103, 104, 102), (102, 104, 100), (104, 101, 100), (90, 86, 103), (86, 85, 103), (103, 85, 104), (85, 84, 104), (104, 84, 101), (84, 9, 101), (99, 96, 11), (100, 105, 99), (101, 106, 100), (99, 105, 96), (105, 97, 96), (100, 106, 105), (106, 107, 105), (105, 107, 97), (107, 98, 97), (101, 83, 106), (83, 82, 106), (106, 82, 107), (82, 81, 107), (107, 81, 98), (81, 8, 98), (96, 93, 11), (97, 108, 96), (98, 109, 97), (96, 108, 93), (108, 94, 93), (97, 109, 108), (109, 110, 108), (108, 110, 94), (110, 95, 94), (98, 80, 109), (80, 79, 109), (109, 79, 110), (79, 78, 110), (110, 78, 95), (78, 7, 95), (93, 87, 11), (94, 111, 93), (95, 112, 94), (93, 111, 87), (111, 88, 87), (94, 112, 111), (112, 113, 111), (111, 113, 88), (113, 89, 88), (95, 77, 112), (77, 76, 112), (112, 76, 113), (76, 75, 113), (113, 75, 89), (75, 6, 89), (87, 92, 11), (88, 114, 87), (89, 115, 88), (87, 114, 92), (114, 91, 92), (88, 115, 114), (115, 116, 114), (114, 116, 91), (116, 90, 91), (89, 74, 115), (74, 73, 115), (115, 73, 116), (73, 72, 116), (116, 72, 90), (72, 10, 90), (47, 86, 10), (46, 117, 47), (45, 118, 46), (47, 117, 86), (117, 85, 86), (46, 118, 117), (118, 119, 117), (117, 119, 85), (119, 84, 85), (45, 68, 118), (68, 67, 118), (118, 67, 119), (67, 66, 119), (119, 66, 84), (66, 9, 84), (71, 83, 9), (70, 120, 71), (69, 121, 70), (71, 120, 83), (120, 82, 83), (70, 121, 120), (121, 122, 120), (120, 122, 82), (122, 81, 82), (69, 62, 121), (62, 61, 121), (121, 61, 122), (61, 60, 122), (122, 60, 81), (60, 8, 81), (65, 80, 8), (64, 123, 65), (63, 124, 64), (65, 123, 80), (123, 79, 80), (64, 124, 123), (124, 125, 123), (123, 125, 79), (125, 78, 79), (63, 56, 124), (56, 55, 124), (124, 55, 125), (55, 54, 125), (125, 54, 78), (54, 7, 78), (59, 77, 7), (58, 126, 59), (57, 127, 58), (59, 126, 77), (126, 76, 77), (58, 127, 126), (127, 128, 126), (126, 128, 76), (128, 75, 76), (57, 50, 127), (50, 49, 127), (127, 49, 128), (49, 48, 128), (128, 48, 75), (48, 6, 75), (53, 74, 6), (52, 129, 53), (51, 130, 52), (53, 129, 74), (129, 73, 74), (52, 130, 129), (130, 131, 129), (129, 131, 73), (131, 72, 73), (51, 44, 130), (44, 43, 130), (130, 43, 131), (43, 42, 131), (131, 42, 72), (42, 10, 72), (66, 71, 9), (67, 132, 66), (68, 133, 67), (66, 132, 71), (132, 70, 71), (67, 133, 132), (133, 134, 132), (132, 134, 70), (134, 69, 70), (68, 41, 133), (41, 40, 133), (133, 40, 134), (40, 39, 134), (134, 39, 69), (39, 4, 69), (60, 65, 8), (61, 135, 60), (62, 136, 61), (60, 135, 65), (135, 64, 65), (61, 136, 135), (136, 137, 135), (135, 137, 64), (137, 63, 64), (62, 38, 136), (38, 37, 136), (136, 37, 137), (37, 36, 137), (137, 36, 63), (36, 3, 63), (54, 59, 7), (55, 138, 54), (56, 139, 55), (54, 138, 59), (138, 58, 59), (55, 139, 138), (139, 140, 138), (138, 140, 58), (140, 57, 58), (56, 32, 139), (32, 31, 139), (139, 31, 140), (31, 30, 140), (140, 30, 57), (30, 2, 57), (48, 53, 6), (49, 141, 48), (50, 142, 49), (48, 141, 53), (141, 52, 53), (49, 142, 141), (142, 143, 141), (141, 143, 52), (143, 51, 52), (50, 20, 142), (20, 19, 142), (142, 19, 143), (19, 18, 143), (143, 18, 51), (18, 1, 51), (42, 47, 10), (43, 144, 42), (44, 145, 43), (42, 144, 47), (144, 46, 47), (43, 145, 144), (145, 146, 144), (144, 146, 46), (146, 45, 46), (44, 23, 145), (23, 22, 145), (145, 22, 146), (22, 21, 146), (146, 21, 45), (21, 5, 45), (26, 41, 5), (25, 147, 26), (24, 148, 25), (26, 147, 41), (147, 40, 41), (25, 148, 147), (148, 149, 147), (147, 149, 40), (149, 39, 40), (24, 35, 148), (35, 34, 148), (148, 34, 149), (34, 33, 149), (149, 33, 39), (33, 4, 39), (33, 38, 4), (34, 150, 33), (35, 151, 34), (33, 150, 38), (150, 37, 38), (34, 151, 150), (151, 152, 150), (150, 152, 37), (152, 36, 37), (35, 29, 151), (29, 28, 151), (151, 28, 152), (28, 27, 152), (152, 27, 36), (27, 3, 36), (27, 32, 3), (28, 153, 27), (29, 154, 28), (27, 153, 32), (153, 31, 32), (28, 154, 153), (154, 155, 153), (153, 155, 31), (155, 30, 31), (29, 14, 154), (14, 13, 154), (154, 13, 155), (13, 12, 155), (155, 12, 30), (12, 2, 30), (21, 26, 5), (22, 156, 21), (23, 157, 22), (21, 156, 26), (156, 25, 26), (22, 157, 156), (157, 158, 156), (156, 158, 25), (158, 24, 25), (23, 17, 157), (17, 16, 157), (157, 16, 158), (16, 15, 158), (158, 15, 24), (15, 0, 24), (12, 20, 2), (13, 159, 12), (14, 160, 13), (12, 159, 20), (159, 19, 20), (13, 160, 159), (160, 161, 159), (159, 161, 19), (161, 18, 19), (14, 15, 160), (15, 16, 160), (160, 16, 161), (16, 17, 161), (161, 17, 18), (17, 1, 18)])
_uv = me_icosphere_001.uv_layers.new(name='UVMap')
_uv.uv.foreach_set('vector', [0.8182, 0.0, 0.7955, 0.03937, 0.8409, 0.03937, 0.7273, 0.1575, 0.7045, 0.1181, 0.6818, 0.1575, 0.09091, 0.0, 0.06818, 0.03937, 0.1136, 0.03937, 0.2727, 0.0, 0.25, 0.03937, 0.2955, 0.03937, 0.4545, 0.0, 0.4318, 0.03937, 0.4773, 0.03937, 0.7273, 0.1575, 0.6818, 0.1575, 0.7045, 0.1968, 0.9091, 0.1575, 0.8636, 0.1575, 0.8864, 0.1968, 0.1818, 0.1575, 0.1364, 0.1575, 0.1591, 0.1968, 0.3636, 0.1575, 0.3182, 0.1575, 0.3409, 0.1968, 0.5455, 0.1575, 0.5, 0.1575, 0.5227, 0.1968, 0.7273, 0.1575, 0.7045, 0.1968, 0.75, 0.1968, 0.9091, 0.1575, 0.8864, 0.1968, 0.9318, 0.1968, 0.1818, 0.1575, 0.1591, 0.1968, 0.2045, 0.1968, 0.3636, 0.1575, 0.3409, 0.1968, 0.3864, 0.1968, 0.5455, 0.1575, 0.5227, 0.1968, 0.5682, 0.1968, 0.8182, 0.3149, 0.7727, 0.3149, 0.7955, 0.3543, 1.0, 0.3149, 0.9545, 0.3149, 0.9773, 0.3543, 0.2727, 0.3149, 0.2273, 0.3149, 0.25, 0.3543, 0.4545, 0.3149, 0.4091, 0.3149, 0.4318, 0.3543, 0.6364, 0.3149, 0.5909, 0.3149, 0.6136, 0.3543, 0.5682, 0.433, 0.5227, 0.433, 0.5455, 0.4724, 0.5909, 0.3937, 0.5455, 0.3937, 0.5682, 0.433, 0.6136, 0.3543, 0.5682, 0.3543, 0.5909, 0.3937, 0.5682, 0.433, 0.5455, 0.3937, 0.5227, 0.433, 0.5455, 0.3937, 0.5, 0.3937, 0.5227, 0.433, 0.5909, 0.3937, 0.5682, 0.3543, 0.5455, 0.3937, 0.5682, 0.3543, 0.5227, 0.3543, 0.5455, 0.3937, 0.5455, 0.3937, 0.5227, 0.3543, 0.5, 0.3937, 0.5227, 0.3543, 0.4773, 0.3543, 0.5, 0.3937, 0.6136, 0.3543, 0.5909, 0.3149, 0.5682, 0.3543, 0.5909, 0.3149, 0.5455, 0.3149, 0.5682, 0.3543, 0.5682, 0.3543, 0.5455, 0.3149, 0.5227, 0.3543, 0.5455, 0.3149, 0.5, 0.3149, 0.5227, 0.3543, 0.5227, 0.3543, 0.5, 0.3149, 0.4773, 0.3543, 0.5, 0.3149, 0.4545, 0.3149, 0.4773, 0.3543, 0.3864, 0.433, 0.3409, 0.433, 0.3636, 0.4724, 0.4091, 0.3937, 0.3636, 0.3937, 0.3864, 0.433, 0.4318, 0.3543, 0.3864, 0.3543, 0.4091, 0.3937, 0.3864, 0.433, 0.3636, 0.3937, 0.3409, 0.433, 0.3636, 0.3937, 0.3182, 0.3937, 0.3409, 0.433, 0.4091, 0.3937, 0.3864, 0.3543, 0.3636, 0.3937, 0.3864, 0.3543, 0.3409, 0.3543, 0.3636, 0.3937, 0.3636, 0.3937, 0.3409, 0.3543, 0.3182, 0.3937, 0.3409, 0.3543, 0.2955, 0.3543, 0.3182, 0.3937, 0.4318, 0.3543, 0.4091, 0.3149, 0.3864, 0.3543, 0.4091, 0.3149, 0.3636, 0.3149, 0.3864, 0.3543, 0.3864, 0.3543, 0.3636, 0.3149, 0.3409, 0.3543, 0.3636, 0.3149, 0.3182, 0.3149, 0.3409, 0.3543, 0.3409, 0.3543, 0.3182, 0.3149, 0.2955, 0.3543, 0.3182, 0.3149, 0.2727, 0.3149, 0.2955, 0.3543, 0.2045, 0.433, 0.1591, 0.433, 0.1818, 0.4724, 0.2273, 0.3937, 0.1818, 0.3937, 0.2045, 0.433, 0.25, 0.3543, 0.2045, 0.3543, 0.2273, 0.3937, 0.2045, 0.433, 0.1818, 0.3937, 0.1591, 0.433, 0.1818, 0.3937, 0.1364, 0.3937, 0.1591, 0.433, 0.2273, 0.3937, 0.2045, 0.3543, 0.1818, 0.3937, 0.2045, 0.3543, 0.1591, 0.3543, 0.1818, 0.3937, 0.1818, 0.3937, 0.1591, 0.3543, 0.1364, 0.3937, 0.1591, 0.3543, 0.1136, 0.3543, 0.1364, 0.3937, 0.25, 0.3543, 0.2273, 0.3149, 0.2045, 0.3543, 0.2273, 0.3149, 0.1818, 0.3149, 0.2045, 0.3543, 0.2045, 0.3543, 0.1818, 0.3149, 0.1591, 0.3543, 0.1818, 0.3149, 0.1364, 0.3149, 0.1591, 0.3543, 0.1591, 0.3543, 0.1364, 0.3149, 0.1136, 0.3543, 0.1364, 0.3149, 0.09091, 0.3149, 0.1136, 0.3543, 0.9318, 0.433, 0.8864, 0.433, 0.9091, 0.4724, 0.9545, 0.3937, 0.9091, 0.3937, 0.9318, 0.433, 0.9773, 0.3543, 0.9318, 0.3543, 0.9545, 0.3937, 0.9318, 0.433, 0.9091, 0.3937, 0.8864, 0.433, 0.9091, 0.3937, 0.8636, 0.3937, 0.8864, 0.433, 0.9545, 0.3937, 0.9318, 0.3543, 0.9091, 0.3937, 0.9318, 0.3543, 0.8864, 0.3543, 0.9091, 0.3937, 0.9091, 0.3937, 0.8864, 0.3543, 0.8636, 0.3937, 0.8864, 0.3543, 0.8409, 0.3543, 0.8636, 0.3937, 0.9773, 0.3543, 0.9545, 0.3149, 0.9318, 0.3543, 0.9545, 0.3149, 0.9091, 0.3149, 0.9318, 0.3543, 0.9318, 0.3543, 0.9091, 0.3149, 0.8864, 0.3543, 0.9091, 0.3149, 0.8636, 0.3149, 0.8864, 0.3543, 0.8864, 0.3543, 0.8636, 0.3149, 0.8409, 0.3543, 0.8636, 0.3149, 0.8182, 0.3149, 0.8409, 0.3543, 0.75, 0.433, 0.7045, 0.433, 0.7273, 0.4724, 0.7727, 0.3937, 0.7273, 0.3937, 0.75, 0.433, 0.7955, 0.3543, 0.75, 0.3543, 0.7727, 0.3937, 0.75, 0.433, 0.7273, 0.3937, 0.7045, 0.433, 0.7273, 0.3937, 0.6818, 0.3937, 0.7045, 0.433, 0.7727, 0.3937, 0.75, 0.3543, 0.7273, 0.3937, 0.75, 0.3543, 0.7045, 0.3543, 0.7273, 0.3937, 0.7273, 0.3937, 0.7045, 0.3543, 0.6818, 0.3937, 0.7045, 0.3543, 0.6591, 0.3543, 0.6818, 0.3937, 0.7955, 0.3543, 0.7727, 0.3149, 0.75, 0.3543, 0.7727, 0.3149, 0.7273, 0.3149, 0.75, 0.3543, 0.75, 0.3543, 0.7273, 0.3149, 0.7045, 0.3543, 0.7273, 0.3149, 0.6818, 0.3149, 0.7045, 0.3543, 0.7045, 0.3543, 0.6818, 0.3149, 0.6591, 0.3543, 0.6818, 0.3149, 0.6364, 0.3149, 0.6591, 0.3543, 0.6136, 0.2756, 0.5909, 0.3149, 0.6364, 0.3149, 0.5909, 0.2362, 0.5682, 0.2756, 0.6136, 0.2756, 0.5682, 0.1968, 0.5455, 0.2362, 0.5909, 0.2362, 0.6136, 0.2756, 0.5682, 0.2756, 0.5909, 0.3149, 0.5682, 0.2756, 0.5455, 0.3149, 0.5909, 0.3149, 0.5909, 0.2362, 0.5455, 0.2362, 0.5682, 0.2756, 0.5455, 0.2362, 0.5227, 0.2756, 0.5682, 0.2756, 0.5682, 0.2756, 0.5227, 0.2756, 0.5455, 0.3149, 0.5227, 0.2756, 0.5, 0.3149, 0.5455, 0.3149, 0.5682, 0.1968, 0.5227, 0.1968, 0.5455, 0.2362, 0.5227, 0.1968, 0.5, 0.2362, 0.5455, 0.2362, 0.5455, 0.2362, 0.5, 0.2362, 0.5227, 0.2756, 0.5, 0.2362, 0.4773, 0.2756, 0.5227, 0.2756, 0.5227, 0.2756, 0.4773, 0.2756, 0.5, 0.3149, 0.4773, 0.2756, 0.4545, 0.3149, 0.5, 0.3149, 0.4318, 0.2756, 0.4091, 0.3149, 0.4545, 0.3149, 0.4091, 0.2362, 0.3864, 0.2756, 0.4318, 0.2756, 0.3864, 0.1968, 0.3636, 0.2362, 0.4091, 0.2362, 0.4318, 0.2756, 0.3864, 0.2756, 0.4091, 0.3149, 0.3864, 0.2756, 0.3636, 0.3149, 0.4091, 0.3149, 0.4091, 0.2362, 0.3636, 0.2362, 0.3864, 0.2756, 0.3636, 0.2362, 0.3409, 0.2756, 0.3864, 0.2756, 0.3864, 0.2756, 0.3409, 0.2756, 0.3636, 0.3149, 0.3409, 0.2756, 0.3182, 0.3149, 0.3636, 0.3149, 0.3864, 0.1968, 0.3409, 0.1968, 0.3636, 0.2362, 0.3409, 0.1968, 0.3182, 0.2362, 0.3636, 0.2362, 0.3636, 0.2362, 0.3182, 0.2362, 0.3409, 0.2756, 0.3182, 0.2362, 0.2955, 0.2756, 0.3409, 0.2756, 0.3409, 0.2756, 0.2955, 0.2756, 0.3182, 0.3149, 0.2955, 0.2756, 0.2727, 0.3149, 0.3182, 0.3149, 0.25, 0.2756, 0.2273, 0.3149, 0.2727, 0.3149, 0.2273, 0.2362, 0.2045, 0.2756, 0.25, 0.2756, 0.2045, 0.1968, 0.1818, 0.2362, 0.2273, 0.2362, 0.25, 0.2756, 0.2045, 0.2756, 0.2273, 0.3149, 0.2045, 0.2756, 0.1818, 0.3149, 0.2273, 0.3149, 0.2273, 0.2362, 0.1818, 0.2362, 0.2045, 0.2756, 0.1818, 0.2362, 0.1591, 0.2756, 0.2045, 0.2756, 0.2045, 0.2756, 0.1591, 0.2756, 0.1818, 0.3149, 0.1591, 0.2756, 0.1364, 0.3149, 0.1818, 0.3149, 0.2045, 0.1968, 0.1591, 0.1968, 0.1818, 0.2362, 0.1591, 0.1968, 0.1364, 0.2362, 0.1818, 0.2362, 0.1818, 0.2362, 0.1364, 0.2362, 0.1591, 0.2756, 0.1364, 0.2362, 0.1136, 0.2756, 0.1591, 0.2756, 0.1591, 0.2756, 0.1136, 0.2756, 0.1364, 0.3149, 0.1136, 0.2756, 0.09091, 0.3149, 0.1364, 0.3149, 0.9773, 0.2756, 0.9545, 0.3149, 1.0, 0.3149, 0.9545, 0.2362, 0.9318, 0.2756, 0.9773, 0.2756, 0.9318, 0.1968, 0.9091, 0.2362, 0.9545, 0.2362, 0.9773, 0.2756, 0.9318, 0.2756, 0.9545, 0.3149, 0.9318, 0.2756, 0.9091, 0.3149, 0.9545, 0.3149, 0.9545, 0.2362, 0.9091, 0.2362, 0.9318, 0.2756, 0.9091, 0.2362, 0.8864, 0.2756, 0.9318, 0.2756, 0.9318, 0.2756, 0.8864, 0.2756, 0.9091, 0.3149, 0.8864, 0.2756, 0.8636, 0.3149, 0.9091, 0.3149, 0.9318, 0.1968, 0.8864, 0.1968, 0.9091, 0.2362, 0.8864, 0.1968, 0.8636, 0.2362, 0.9091, 0.2362, 0.9091, 0.2362, 0.8636, 0.2362, 0.8864, 0.2756, 0.8636, 0.2362, 0.8409, 0.2756, 0.8864, 0.2756, 0.8864, 0.2756, 0.8409, 0.2756, 0.8636, 0.3149, 0.8409, 0.2756, 0.8182, 0.3149, 0.8636, 0.3149, 0.7955, 0.2756, 0.7727, 0.3149, 0.8182, 0.3149, 0.7727, 0.2362, 0.75, 0.2756, 0.7955, 0.2756, 0.75, 0.1968, 0.7273, 0.2362, 0.7727, 0.2362, 0.7955, 0.2756, 0.75, 0.2756, 0.7727, 0.3149, 0.75, 0.2756, 0.7273, 0.3149, 0.7727, 0.3149, 0.7727, 0.2362, 0.7273, 0.2362, 0.75, 0.2756, 0.7273, 0.2362, 0.7045, 0.2756, 0.75, 0.2756, 0.75, 0.2756, 0.7045, 0.2756, 0.7273, 0.3149, 0.7045, 0.2756, 0.6818, 0.3149, 0.7273, 0.3149, 0.75, 0.1968, 0.7045, 0.1968, 0.7273, 0.2362, 0.7045, 0.1968, 0.6818, 0.2362, 0.7273, 0.2362, 0.7273, 0.2362, 0.6818, 0.2362, 0.7045, 0.2756, 0.6818, 0.2362, 0.6591, 0.2756, 0.7045, 0.2756, 0.7045, 0.2756, 0.6591, 0.2756, 0.6818, 0.3149, 0.6591, 0.2756, 0.6364, 0.3149, 0.6818, 0.3149, 0.4773, 0.2756, 0.4318, 0.2756, 0.4545, 0.3149, 0.5, 0.2362, 0.4545, 0.2362, 0.4773, 0.2756, 0.5227, 0.1968, 0.4773, 0.1968, 0.5, 0.2362, 0.4773, 0.2756, 0.4545, 0.2362, 0.4318, 0.2756, 0.4545, 0.2362, 0.4091, 0.2362, 0.4318, 0.2756, 0.5, 0.2362, 0.4773, 0.1968, 0.4545, 0.2362, 0.4773, 0.1968, 0.4318, 0.1968, 0.4545, 0.2362, 0.4545, 0.2362, 0.4318, 0.1968, 0.4091, 0.2362, 0.4318, 0.1968, 0.3864, 0.1968, 0.4091, 0.2362, 0.5227, 0.1968, 0.5, 0.1575, 0.4773, 0.1968, 0.5, 0.1575, 0.4545, 0.1575, 0.4773, 0.1968, 0.4773, 0.1968, 0.4545, 0.1575, 0.4318, 0.1968, 0.4545, 0.1575, 0.4091, 0.1575, 0.4318, 0.1968, 0.4318, 0.1968, 0.4091, 0.1575, 0.3864, 0.1968, 0.4091, 0.1575, 0.3636, 0.1575, 0.3864, 0.1968, 0.2955, 0.2756, 0.25, 0.2756, 0.2727, 0.3149, 0.3182, 0.2362, 0.2727, 0.2362, 0.2955, 0.2756, 0.3409, 0.1968, 0.2955, 0.1968, 0.3182, 0.2362, 0.2955, 0.2756, 0.2727, 0.2362, 0.25, 0.2756, 0.2727, 0.2362, 0.2273, 0.2362, 0.25, 0.2756, 0.3182, 0.2362, 0.2955, 0.1968, 0.2727, 0.2362, 0.2955, 0.1968, 0.25, 0.1968, 0.2727, 0.2362, 0.2727, 0.2362, 0.25, 0.1968, 0.2273, 0.2362, 0.25, 0.1968, 0.2045, 0.1968, 0.2273, 0.2362, 0.3409, 0.1968, 0.3182, 0.1575, 0.2955, 0.1968, 0.3182, 0.1575, 0.2727, 0.1575, 0.2955, 0.1968, 0.2955, 0.1968, 0.2727, 0.1575, 0.25, 0.1968, 0.2727, 0.1575, 0.2273, 0.1575, 0.25, 0.1968, 0.25, 0.1968, 0.2273, 0.1575, 0.2045, 0.1968, 0.2273, 0.1575, 0.1818, 0.1575, 0.2045, 0.1968, 0.1136, 0.2756, 0.06818, 0.2756, 0.09091, 0.3149, 0.1364, 0.2362, 0.09091, 0.2362, 0.1136, 0.2756, 0.1591, 0.1968, 0.1136, 0.1968, 0.1364, 0.2362, 0.1136, 0.2756, 0.09091, 0.2362, 0.06818, 0.2756, 0.09091, 0.2362, 0.04545, 0.2362, 0.06818, 0.2756, 0.1364, 0.2362, 0.1136, 0.1968, 0.09091, 0.2362, 0.1136, 0.1968, 0.06818, 0.1968, 0.09091, 0.2362, 0.09091, 0.2362, 0.06818, 0.1968, 0.04545, 0.2362, 0.06818, 0.1968, 0.02273, 0.1968, 0.04545, 0.2362, 0.1591, 0.1968, 0.1364, 0.1575, 0.1136, 0.1968, 0.1364, 0.1575, 0.09091, 0.1575, 0.1136, 0.1968, 0.1136, 0.1968, 0.09091, 0.1575, 0.06818, 0.1968, 0.09091, 0.1575, 0.04545, 0.1575, 0.06818, 0.1968, 0.06818, 0.1968, 0.04545, 0.1575, 0.02273, 0.1968, 0.04545, 0.1575, 0.0, 0.1575, 0.02273, 0.1968, 0.8409, 0.2756, 0.7955, 0.2756, 0.8182, 0.3149, 0.8636, 0.2362, 0.8182, 0.2362, 0.8409, 0.2756, 0.8864, 0.1968, 0.8409, 0.1968, 0.8636, 0.2362, 0.8409, 0.2756, 0.8182, 0.2362, 0.7955, 0.2756, 0.8182, 0.2362, 0.7727, 0.2362, 0.7955, 0.2756, 0.8636, 0.2362, 0.8409, 0.1968, 0.8182, 0.2362, 0.8409, 0.1968, 0.7955, 0.1968, 0.8182, 0.2362, 0.8182, 0.2362, 0.7955, 0.1968, 0.7727, 0.2362, 0.7955, 0.1968, 0.75, 0.1968, 0.7727, 0.2362, 0.8864, 0.1968, 0.8636, 0.1575, 0.8409, 0.1968, 0.8636, 0.1575, 0.8182, 0.1575, 0.8409, 0.1968, 0.8409, 0.1968, 0.8182, 0.1575, 0.7955, 0.1968, 0.8182, 0.1575, 0.7727, 0.1575, 0.7955, 0.1968, 0.7955, 0.1968, 0.7727, 0.1575, 0.75, 0.1968, 0.7727, 0.1575, 0.7273, 0.1575, 0.75, 0.1968, 0.6591, 0.2756, 0.6136, 0.2756, 0.6364, 0.3149, 0.6818, 0.2362, 0.6364, 0.2362, 0.6591, 0.2756, 0.7045, 0.1968, 0.6591, 0.1968, 0.6818, 0.2362, 0.6591, 0.2756, 0.6364, 0.2362, 0.6136, 0.2756, 0.6364, 0.2362, 0.5909, 0.2362, 0.6136, 0.2756, 0.6818, 0.2362, 0.6591, 0.1968, 0.6364, 0.2362, 0.6591, 0.1968, 0.6136, 0.1968, 0.6364, 0.2362, 0.6364, 0.2362, 0.6136, 0.1968, 0.5909, 0.2362, 0.6136, 0.1968, 0.5682, 0.1968, 0.5909, 0.2362, 0.7045, 0.1968, 0.6818, 0.1575, 0.6591, 0.1968, 0.6818, 0.1575, 0.6364, 0.1575, 0.6591, 0.1968, 0.6591, 0.1968, 0.6364, 0.1575, 0.6136, 0.1968, 0.6364, 0.1575, 0.5909, 0.1575, 0.6136, 0.1968, 0.6136, 0.1968, 0.5909, 0.1575, 0.5682, 0.1968, 0.5909, 0.1575, 0.5455, 0.1575, 0.5682, 0.1968, 0.5227, 0.1181, 0.5, 0.1575, 0.5455, 0.1575, 0.5, 0.07873, 0.4773, 0.1181, 0.5227, 0.1181, 0.4773, 0.03937, 0.4545, 0.07873, 0.5, 0.07873, 0.5227, 0.1181, 0.4773, 0.1181, 0.5, 0.1575, 0.4773, 0.1181, 0.4545, 0.1575, 0.5, 0.1575, 0.5, 0.07873, 0.4545, 0.07873, 0.4773, 0.1181, 0.4545, 0.07873, 0.4318, 0.1181, 0.4773, 0.1181, 0.4773, 0.1181, 0.4318, 0.1181, 0.4545, 0.1575, 0.4318, 0.1181, 0.4091, 0.1575, 0.4545, 0.1575, 0.4773, 0.03937, 0.4318, 0.03937, 0.4545, 0.07873, 0.4318, 0.03937, 0.4091, 0.07873, 0.4545, 0.07873, 0.4545, 0.07873, 0.4091, 0.07873, 0.4318, 0.1181, 0.4091, 0.07873, 0.3864, 0.1181, 0.4318, 0.1181, 0.4318, 0.1181, 0.3864, 0.1181, 0.4091, 0.1575, 0.3864, 0.1181, 0.3636, 0.1575, 0.4091, 0.1575, 0.3409, 0.1181, 0.3182, 0.1575, 0.3636, 0.1575, 0.3182, 0.07873, 0.2955, 0.1181, 0.3409, 0.1181, 0.2955, 0.03937, 0.2727, 0.07873, 0.3182, 0.07873, 0.3409, 0.1181, 0.2955, 0.1181, 0.3182, 0.1575, 0.2955, 0.1181, 0.2727, 0.1575, 0.3182, 0.1575, 0.3182, 0.07873, 0.2727, 0.07873, 0.2955, 0.1181, 0.2727, 0.07873, 0.25, 0.1181, 0.2955, 0.1181, 0.2955, 0.1181, 0.25, 0.1181, 0.2727, 0.1575, 0.25, 0.1181, 0.2273, 0.1575, 0.2727, 0.1575, 0.2955, 0.03937, 0.25, 0.03937, 0.2727, 0.07873, 0.25, 0.03937, 0.2273, 0.07873, 0.2727, 0.07873, 0.2727, 0.07873, 0.2273, 0.07873, 0.25, 0.1181, 0.2273, 0.07873, 0.2045, 0.1181, 0.25, 0.1181, 0.25, 0.1181, 0.2045, 0.1181, 0.2273, 0.1575, 0.2045, 0.1181, 0.1818, 0.1575, 0.2273, 0.1575, 0.1591, 0.1181, 0.1364, 0.1575, 0.1818, 0.1575, 0.1364, 0.07873, 0.1136, 0.1181, 0.1591, 0.1181, 0.1136, 0.03937, 0.09091, 0.07873, 0.1364, 0.07873, 0.1591, 0.1181, 0.1136, 0.1181, 0.1364, 0.1575, 0.1136, 0.1181, 0.09091, 0.1575, 0.1364, 0.1575, 0.1364, 0.07873, 0.09091, 0.07873, 0.1136, 0.1181, 0.09091, 0.07873, 0.06818, 0.1181, 0.1136, 0.1181, 0.1136, 0.1181, 0.06818, 0.1181, 0.09091, 0.1575, 0.06818, 0.1181, 0.04545, 0.1575, 0.09091, 0.1575, 0.1136, 0.03937, 0.06818, 0.03937, 0.09091, 0.07873, 0.06818, 0.03937, 0.04545, 0.07873, 0.09091, 0.07873, 0.09091, 0.07873, 0.04545, 0.07873, 0.06818, 0.1181, 0.04545, 0.07873, 0.02273, 0.1181, 0.06818, 0.1181, 0.06818, 0.1181, 0.02273, 0.1181, 0.04545, 0.1575, 0.02273, 0.1181, 0.0, 0.1575, 0.04545, 0.1575, 0.5909, 0.1575, 0.5682, 0.1181, 0.5455, 0.1575, 0.6364, 0.1575, 0.6136, 0.1181, 0.5909, 0.1575, 0.6818, 0.1575, 0.6591, 0.1181, 0.6364, 0.1575, 0.5909, 0.1575, 0.6136, 0.1181, 0.5682, 0.1181, 0.6136, 0.1181, 0.5909, 0.07873, 0.5682, 0.1181, 0.6364, 0.1575, 0.6591, 0.1181, 0.6136, 0.1181, 0.6591, 0.1181, 0.6364, 0.07873, 0.6136, 0.1181, 0.6136, 0.1181, 0.6364, 0.07873, 0.5909, 0.07873, 0.6364, 0.07873, 0.6136, 0.03937, 0.5909, 0.07873, 0.6818, 0.1575, 0.7045, 0.1181, 0.6591, 0.1181, 0.7045, 0.1181, 0.6818, 0.07873, 0.6591, 0.1181, 0.6591, 0.1181, 0.6818, 0.07873, 0.6364, 0.07873, 0.6818, 0.07873, 0.6591, 0.03937, 0.6364, 0.07873, 0.6364, 0.07873, 0.6591, 0.03937, 0.6136, 0.03937, 0.6591, 0.03937, 0.6364, 0.0, 0.6136, 0.03937, 0.8864, 0.1181, 0.8636, 0.1575, 0.9091, 0.1575, 0.8636, 0.07873, 0.8409, 0.1181, 0.8864, 0.1181, 0.8409, 0.03937, 0.8182, 0.07873, 0.8636, 0.07873, 0.8864, 0.1181, 0.8409, 0.1181, 0.8636, 0.1575, 0.8409, 0.1181, 0.8182, 0.1575, 0.8636, 0.1575, 0.8636, 0.07873, 0.8182, 0.07873, 0.8409, 0.1181, 0.8182, 0.07873, 0.7955, 0.1181, 0.8409, 0.1181, 0.8409, 0.1181, 0.7955, 0.1181, 0.8182, 0.1575, 0.7955, 0.1181, 0.7727, 0.1575, 0.8182, 0.1575, 0.8409, 0.03937, 0.7955, 0.03937, 0.8182, 0.07873, 0.7955, 0.03937, 0.7727, 0.07873, 0.8182, 0.07873, 0.8182, 0.07873, 0.7727, 0.07873, 0.7955, 0.1181, 0.7727, 0.07873, 0.75, 0.1181, 0.7955, 0.1181, 0.7955, 0.1181, 0.75, 0.1181, 0.7727, 0.1575, 0.75, 0.1181, 0.7273, 0.1575, 0.7727, 0.1575])
me_icosphere_001.materials.append(mat_material_003)
me_icosphere_001.use_remesh_fix_poles = True
me_icosphere_001.use_remesh_preserve_attributes = False
me_icosphere_001.use_mirror_vertex_groups = False
me_icosphere_001.update()
me_plane_002 = bpy.data.meshes.new('Plane.002')
me_plane_002.from_pydata([(-1.0, -1.0, 0.0), (1.0, -1.0, 0.0), (-1.0, 1.0, 0.0), (1.0, 1.0, 0.0)], [], [(0, 1, 3, 2)])
me_plane_002.materials.append(mat_material_002)
me_plane_002.use_remesh_preserve_volume = False
me_plane_002.use_remesh_preserve_attributes = False
me_plane_002.use_mirror_vertex_groups = False
me_plane_002.update()
me_plane_001 = bpy.data.meshes.new('Plane.001')
me_plane_001.from_pydata([(-1.0, -1.0, 0.0), (1.0, -1.0, 0.0), (-1.0, 1.0, 0.0), (1.0, 1.0, 0.0)], [], [(0, 1, 3, 2)])
me_plane_001.materials.append(mat_material_002)
me_plane_001.use_remesh_preserve_volume = False
me_plane_001.use_remesh_preserve_attributes = False
me_plane_001.use_mirror_vertex_groups = False
me_plane_001.update()
me_plane = bpy.data.meshes.new('Plane')
me_plane.from_pydata([(-1.0, -1.0, 0.0), (1.0, -1.0, 0.0), (-1.0, 1.0, 0.7882), (1.0, 1.0, 0.7882), (-1.0, 0.996, 0.7881), (-1.0, 0.992, 0.7878), (-1.0, 0.988, 0.7873), (-1.0, 0.984, 0.7867), (-1.0, 0.98, 0.7858), (-1.0, 0.976, 0.7848), (-1.0, 0.9721, 0.7836), (-1.0, 0.9681, 0.7822), (-1.0, 0.9641, 0.7807), (-1.0, 0.9601, 0.7789), (-1.0, 0.9561, 0.777), (-1.0, 0.9521, 0.7749), (-1.0, 0.9481, 0.7727), (-1.0, 0.9441, 0.7702), (-1.0, 0.9401, 0.7677), (-1.0, 0.9361, 0.7649), (-1.0, 0.9321, 0.762), (-1.0, 0.9281, 0.7589), (-1.0, 0.9242, 0.7557), (-1.0, 0.9202, 0.7523), (-1.0, 0.9162, 0.7487), (-1.0, 0.9122, 0.745), (-1.0, 0.9082, 0.7411), (-1.0, 0.9042, 0.7371), (-1.0, 0.9002, 0.7329), (-1.0, 0.8962, 0.7286), (-1.0, 0.8922, 0.7241), (-1.0, 0.8882, 0.7194), (-1.0, 0.8842, 0.7147), (-1.0, 0.8802, 0.7098), (-1.0, 0.8762, 0.7047), (-1.0, 0.8723, 0.6995), (-1.0, 0.8683, 0.6942), (-1.0, 0.8643, 0.6887), (-1.0, 0.8603, 0.6831), (-1.0, 0.8563, 0.6774), (-1.0, 0.8523, 0.6715), (-1.0, 0.8483, 0.6655), (-1.0, 0.8443, 0.6594), (-1.0, 0.8403, 0.6531), (-1.0, 0.8363, 0.6468), (-1.0, 0.8323, 0.6403), (-1.0, 0.8283, 0.6337), (-1.0, 0.8244, 0.627), (-1.0, 0.8204, 0.6202), (-1.0, 0.8164, 0.6133), (-1.0, 0.8124, 0.6063), (-1.0, 0.8084, 0.5992), (-1.0, 0.8044, 0.592), (-1.0, 0.8004, 0.5847), (-1.0, 0.7964, 0.5773), (-1.0, 0.7924, 0.5698), (-1.0, 0.7884, 0.5622), (-1.0, 0.7844, 0.5546), (-1.0, 0.7804, 0.5469), (-1.0, 0.7764, 0.5391), (-1.0, 0.7725, 0.5312), (-1.0, 0.7685, 0.5233), (-1.0, 0.7645, 0.5153), (-1.0, 0.7605, 0.5073), (-1.0, 0.7565, 0.4992), (-1.0, 0.7525, 0.4911), (-1.0, 0.7485, 0.4829), (-1.0, 0.7445, 0.4746), (-1.0, 0.7405, 0.4664), (-1.0, 0.7365, 0.4581), (-1.0, 0.7325, 0.4497), (-1.0, 0.7285, 0.4414), (-1.0, 0.7246, 0.433), (-1.0, 0.7206, 0.4246), (-1.0, 0.7166, 0.4162), (-1.0, 0.7126, 0.4078), (-1.0, 0.7086, 0.3994), (-1.0, 0.7046, 0.3909), (-1.0, 0.7006, 0.3825), (-1.0, 0.6966, 0.3741), (-1.0, 0.6926, 0.3657), (-1.0, 0.6886, 0.3573), (-1.0, 0.6846, 0.349), (-1.0, 0.6806, 0.3406), (-1.0, 0.6766, 0.3323), (-1.0, 0.6727, 0.324), (-1.0, 0.6687, 0.3158), (-1.0, 0.6647, 0.3076), (-1.0, 0.6607, 0.2995), (-1.0, 0.6567, 0.2913), (-1.0, 0.6527, 0.2833), (-1.0, 0.6487, 0.2753), (-1.0, 0.6447, 0.2674), (-1.0, 0.6407, 0.2595), (-1.0, 0.6367, 0.2517), (-1.0, 0.6327, 0.244), (-1.0, 0.6287, 0.2363), (-1.0, 0.6248, 0.2288), (-1.0, 0.6208, 0.2213), (-1.0, 0.6168, 0.2139), (-1.0, 0.6128, 0.2066), (-1.0, 0.6088, 0.1994), (-1.0, 0.6048, 0.1923), (-1.0, 0.6008, 0.1852), (-1.0, 0.5968, 0.1783), (-1.0, 0.5928, 0.1715), (-1.0, 0.5888, 0.1649), (-1.0, 0.5848, 0.1583), (-1.0, 0.5808, 0.1518), (-1.0, 0.5768, 0.1455), (-1.0, 0.5729, 0.1393), (-1.0, 0.5689, 0.1332), (-1.0, 0.5649, 0.1272), (-1.0, 0.5609, 0.1214), (-1.0, 0.5569, 0.1157), (-1.0, 0.5529, 0.1102), (-1.0, 0.5489, 0.1048), (-1.0, 0.5449, 0.09949), (-1.0, 0.5409, 0.09436), (-1.0, 0.5369, 0.08938), (-1.0, 0.5329, 0.08455), (-1.0, 0.5289, 0.07988), (-1.0, 0.5249, 0.07535), (-1.0, 0.521, 0.07098), (-1.0, 0.517, 0.06677), (-1.0, 0.513, 0.06272), (-1.0, 0.509, 0.05882), (-1.0, 0.505, 0.0551), (-1.0, 0.501, 0.05153), (-1.0, 0.497, 0.04813), (-1.0, 0.493, 0.0449), (-1.0, 0.489, 0.04185), (-1.0, 0.485, 0.03896), (-1.0, 0.481, 0.03624), (-1.0, 0.477, 0.0337), (-1.0, 0.4731, 0.03133), (-1.0, 0.4691, 0.02914), (-1.0, 0.4651, 0.02713), (-1.0, 0.4611, 0.02529), (-1.0, 0.4571, 0.02364), (-1.0, 0.4531, 0.02216), (-1.0, 0.4491, 0.02087), (-1.0, 0.4451, 0.01976), (-1.0, 0.4411, 0.01884), (-1.0, 0.4371, 0.01804), (-1.0, 0.4331, 0.01727), (-1.0, 0.4291, 0.0165), (-1.0, 0.4251, 0.01575), (-1.0, 0.4212, 0.01502), (-1.0, 0.4172, 0.0143), (-1.0, 0.4132, 0.0136), (-1.0, 0.4092, 0.01291), (-1.0, 0.4052, 0.01224), (-1.0, 0.4012, 0.01159), (-1.0, 0.3972, 0.01095), (-1.0, 0.3932, 0.01032), (-1.0, 0.3892, 0.009715), (-1.0, 0.3852, 0.009124), (-1.0, 0.3812, 0.008551), (-1.0, 0.3772, 0.007994), (-1.0, 0.3733, 0.007454), (-1.0, 0.3693, 0.006932), (-1.0, 0.3653, 0.006427), (-1.0, 0.3613, 0.005939), (-1.0, 0.3573, 0.00547), (-1.0, 0.3533, 0.005019), (-1.0, 0.3493, 0.004585), (-1.0, 0.3453, 0.00417), (-1.0, 0.3413, 0.003774), (-1.0, 0.3373, 0.003396), (-1.0, 0.3333, 0.003037), (-1.0, 0.3293, 0.002698), (-1.0, 0.3253, 0.002377), (-1.0, 0.3214, 0.002076), (-1.0, 0.3174, 0.001795), (-1.0, 0.3134, 0.001533), (-1.0, 0.3094, 0.001291), (-1.0, 0.3054, 0.00107), (-1.0, 0.3014, 0.0008683), (-1.0, 0.2974, 0.0006875), (-1.0, 0.2934, 0.0005273), (-1.0, 0.2894, 0.000388), (-1.0, 0.2854, 0.0002698), (-1.0, 0.2814, 0.0001727), (-1.0, 0.2774, 9.702e-05), (-1.0, 0.2735, 4.289e-05), (-1.0, 0.2695, 1.049e-05), (-1.0, 0.2655, 0.0), (-1.0, 0.2615, 0.0), (-1.0, 0.2575, 0.0), (-1.0, 0.2535, 0.0), (-1.0, 0.2495, 0.0), (-1.0, 0.2455, 0.0), (-1.0, 0.2415, 0.0), (-1.0, 0.2375, 0.0), (-1.0, 0.2335, 0.0), (-1.0, 0.2295, 0.0), (-1.0, 0.2255, 0.0), (-1.0, 0.2216, 0.0), (-1.0, 0.2176, 0.0), (-1.0, 0.2136, 0.0), (-1.0, 0.2096, 0.0), (-1.0, 0.2056, 0.0), (-1.0, 0.2016, 0.0), (-1.0, 0.1976, 0.0), (-1.0, 0.1936, 0.0), (-1.0, 0.1896, 0.0), (-1.0, 0.1856, 0.0), (-1.0, 0.1816, 0.0), (-1.0, 0.1776, 0.0), (-1.0, 0.1737, 0.0), (-1.0, 0.1697, 0.0), (-1.0, 0.1657, 0.0), (-1.0, 0.1617, 0.0), (-1.0, 0.1577, 0.0), (-1.0, 0.1537, 0.0), (-1.0, 0.1497, 0.0), (-1.0, 0.1457, 0.0), (-1.0, 0.1417, 0.0), (-1.0, 0.1377, 0.0), (-1.0, 0.1337, 0.0), (-1.0, 0.1297, 0.0), (-1.0, 0.1257, 0.0), (-1.0, 0.1218, 0.0), (-1.0, 0.1178, 0.0), (-1.0, 0.1138, 0.0), (-1.0, 0.1098, 0.0), (-1.0, 0.1058, 0.0), (-1.0, 0.1018, 0.0), (-1.0, 0.0978, 0.0), (-1.0, 0.09381, 0.0), (-1.0, 0.08982, 0.0), (-1.0, 0.08583, 0.0), (-1.0, 0.08184, 0.0), (-1.0, 0.07784, 0.0), (-1.0, 0.07385, 0.0), (-1.0, 0.06986, 0.0), (-1.0, 0.06587, 0.0), (-1.0, 0.06188, 0.0), (-1.0, 0.05788, 0.0), (-1.0, 0.05389, 0.0), (-1.0, 0.0499, 0.0), (-1.0, 0.04591, 0.0), (-1.0, 0.04192, 0.0), (-1.0, 0.03792, 0.0), (-1.0, 0.03393, 0.0), (-1.0, 0.02994, 0.0), (-1.0, 0.02595, 0.0), (-1.0, 0.02196, 0.0), (-1.0, 0.01796, 0.0), (-1.0, 0.01397, 0.0), (-1.0, 0.009979, 0.0), (-1.0, 0.005987, 0.0), (-1.0, 0.001995, 0.0), (-1.0, -0.001997, 0.0), (-1.0, -0.005989, 0.0), (-1.0, -0.009981, 0.0), (-1.0, -0.01397, 0.0), (-1.0, -0.01796, 0.0), (-1.0, -0.02196, 0.0), (-1.0, -0.02595, 0.0), (-1.0, -0.02994, 0.0), (-1.0, -0.03393, 0.0), (-1.0, -0.03792, 0.0), (-1.0, -0.04192, 0.0), (-1.0, -0.04591, 0.0), (-1.0, -0.0499, 0.0), (-1.0, -0.05389, 0.0), (-1.0, -0.05788, 0.0), (-1.0, -0.06188, 0.0), (-1.0, -0.06587, 0.0), (-1.0, -0.06986, 0.0), (-1.0, -0.07385, 0.0), (-1.0, -0.07784, 0.0), (-1.0, -0.08184, 0.0), (-1.0, -0.08583, 0.0), (-1.0, -0.08982, 0.0), (-1.0, -0.09381, 0.0), (-1.0, -0.0978, 0.0), (-1.0, -0.1018, 0.0), (-1.0, -0.1058, 0.0), (-1.0, -0.1098, 0.0), (-1.0, -0.1138, 0.0), (-1.0, -0.1178, 0.0), (-1.0, -0.1218, 0.0), (-1.0, -0.1257, 0.0), (-1.0, -0.1297, 0.0), (-1.0, -0.1337, 0.0), (-1.0, -0.1377, 0.0), (-1.0, -0.1417, 0.0), (-1.0, -0.1457, 0.0), (-1.0, -0.1497, 0.0), (-1.0, -0.1537, 0.0), (-1.0, -0.1577, 0.0), (-1.0, -0.1617, 0.0), (-1.0, -0.1657, 0.0), (-1.0, -0.1697, 0.0), (-1.0, -0.1737, 0.0), (-1.0, -0.1776, 0.0), (-1.0, -0.1816, 0.0), (-1.0, -0.1856, 0.0), (-1.0, -0.1896, 0.0), (-1.0, -0.1936, 0.0), (-1.0, -0.1976, 0.0), (-1.0, -0.2016, 0.0), (-1.0, -0.2056, 0.0), (-1.0, -0.2096, 0.0), (-1.0, -0.2136, 0.0), (-1.0, -0.2176, 0.0), (-1.0, -0.2216, 0.0), (-1.0, -0.2255, 0.0), (-1.0, -0.2295, 0.0), (-1.0, -0.2335, 0.0), (-1.0, -0.2375, 0.0), (-1.0, -0.2415, 0.0), (-1.0, -0.2455, 0.0), (-1.0, -0.2495, 0.0), (-1.0, -0.2535, 0.0), (-1.0, -0.2575, 0.0), (-1.0, -0.2615, 0.0), (-1.0, -0.2655, 0.0), (-1.0, -0.2695, 0.0), (-1.0, -0.2735, 0.0), (-1.0, -0.2774, 0.0), (-1.0, -0.2814, 0.0), (-1.0, -0.2854, 0.0), (-1.0, -0.2894, 0.0), (-1.0, -0.2934, 0.0), (-1.0, -0.2974, 0.0), (-1.0, -0.3014, 0.0), (-1.0, -0.3054, 0.0), (-1.0, -0.3094, 0.0), (-1.0, -0.3134, 0.0), (-1.0, -0.3174, 0.0), (-1.0, -0.3214, 0.0), (-1.0, -0.3253, 0.0), (-1.0, -0.3293, 0.0), (-1.0, -0.3333, 0.0), (-1.0, -0.3373, 0.0), (-1.0, -0.3413, 0.0), (-1.0, -0.3453, 0.0), (-1.0, -0.3493, 0.0), (-1.0, -0.3533, 0.0), (-1.0, -0.3573, 0.0), (-1.0, -0.3613, 0.0), (-1.0, -0.3653, 0.0), (-1.0, -0.3693, 0.0), (-1.0, -0.3733, 0.0), (-1.0, -0.3772, 0.0), (-1.0, -0.3812, 0.0), (-1.0, -0.3852, 0.0), (-1.0, -0.3892, 0.0), (-1.0, -0.3932, 0.0), (-1.0, -0.3972, 0.0), (-1.0, -0.4012, 0.0), (-1.0, -0.4052, 0.0), (-1.0, -0.4092, 0.0), (-1.0, -0.4132, 0.0), (-1.0, -0.4172, 0.0), (-1.0, -0.4212, 0.0), (-1.0, -0.4252, 0.0), (-1.0, -0.4291, 0.0), (-1.0, -0.4331, 0.0), (-1.0, -0.4371, 0.0), (-1.0, -0.4411, 0.0), (-1.0, -0.4451, 0.0), (-1.0, -0.4491, 0.0), (-1.0, -0.4531, 0.0), (-1.0, -0.4571, 0.0), (-1.0, -0.4611, 0.0), (-1.0, -0.4651, 0.0), (-1.0, -0.4691, 0.0), (-1.0, -0.4731, 0.0), (-1.0, -0.477, 0.0), (-1.0, -0.481, 0.0), (-1.0, -0.485, 0.0), (-1.0, -0.489, 0.0), (-1.0, -0.493, 0.0), (-1.0, -0.497, 0.0), (-1.0, -0.501, 0.0), (-1.0, -0.505, 0.0), (-1.0, -0.509, 0.0), (-1.0, -0.513, 0.0), (-1.0, -0.517, 0.0), (-1.0, -0.521, 0.0), (-1.0, -0.525, 0.0), (-1.0, -0.5289, 0.0), (-1.0, -0.5329, 0.0), (-1.0, -0.5369, 0.0), (-1.0, -0.5409, 0.0), (-1.0, -0.5449, 0.0), (-1.0, -0.5489, 0.0), (-1.0, -0.5529, 0.0), (-1.0, -0.5569, 0.0), (-1.0, -0.5609, 0.0), (-1.0, -0.5649, 0.0), (-1.0, -0.5689, 0.0), (-1.0, -0.5729, 0.0), (-1.0, -0.5768, 0.0), (-1.0, -0.5808, 0.0), (-1.0, -0.5848, 0.0), (-1.0, -0.5888, 0.0), (-1.0, -0.5928, 0.0), (-1.0, -0.5968, 0.0), (-1.0, -0.6008, 0.0), (-1.0, -0.6048, 0.0), (-1.0, -0.6088, 0.0), (-1.0, -0.6128, 0.0), (-1.0, -0.6168, 0.0), (-1.0, -0.6208, 0.0), (-1.0, -0.6248, 0.0), (-1.0, -0.6287, 0.0), (-1.0, -0.6327, 0.0), (-1.0, -0.6367, 0.0), (-1.0, -0.6407, 0.0), (-1.0, -0.6447, 0.0), (-1.0, -0.6487, 0.0), (-1.0, -0.6527, 0.0), (-1.0, -0.6567, 0.0), (-1.0, -0.6607, 0.0), (-1.0, -0.6647, 0.0), (-1.0, -0.6687, 0.0), (-1.0, -0.6727, 0.0), (-1.0, -0.6766, 0.0), (-1.0, -0.6806, 0.0), (-1.0, -0.6846, 0.0), (-1.0, -0.6886, 0.0), (-1.0, -0.6926, 0.0), (-1.0, -0.6966, 0.0), (-1.0, -0.7006, 0.0), (-1.0, -0.7046, 0.0), (-1.0, -0.7086, 0.0), (-1.0, -0.7126, 0.0), (-1.0, -0.7166, 0.0), (-1.0, -0.7206, 0.0), (-1.0, -0.7246, 0.0), (-1.0, -0.7285, 0.0), (-1.0, -0.7325, 0.0), (-1.0, -0.7365, 0.0), (-1.0, -0.7405, 0.0), (-1.0, -0.7445, 0.0), (-1.0, -0.7485, 0.0), (-1.0, -0.7525, 0.0), (-1.0, -0.7565, 0.0), (-1.0, -0.7605, 0.0), (-1.0, -0.7645, 0.0), (-1.0, -0.7685, 0.0), (-1.0, -0.7725, 0.0), (-1.0, -0.7764, 0.0), (-1.0, -0.7804, 0.0), (-1.0, -0.7844, 0.0), (-1.0, -0.7884, 0.0), (-1.0, -0.7924, 0.0), (-1.0, -0.7964, 0.0), (-1.0, -0.8004, 0.0), (-1.0, -0.8044, 0.0), (-1.0, -0.8084, 0.0), (-1.0, -0.8124, 0.0), (-1.0, -0.8164, 0.0), (-1.0, -0.8204, 0.0), (-1.0, -0.8244, 0.0), (-1.0, -0.8283, 0.0), (-1.0, -0.8323, 0.0), (-1.0, -0.8363, 0.0), (-1.0, -0.8403, 0.0), (-1.0, -0.8443, 0.0), (-1.0, -0.8483, 0.0), (-1.0, -0.8523, 0.0), (-1.0, -0.8563, 0.0), (-1.0, -0.8603, 0.0), (-1.0, -0.8643, 0.0), (-1.0, -0.8683, 0.0), (-1.0, -0.8723, 0.0), (-1.0, -0.8762, 0.0), (-1.0, -0.8802, 0.0), (-1.0, -0.8842, 0.0), (-1.0, -0.8882, 0.0), (-1.0, -0.8922, 0.0), (-1.0, -0.8962, 0.0), (-1.0, -0.9002, 0.0), (-1.0, -0.9042, 0.0), (-1.0, -0.9082, 0.0), (-1.0, -0.9122, 0.0), (-1.0, -0.9162, 0.0), (-1.0, -0.9202, 0.0), (-1.0, -0.9242, 0.0), (-1.0, -0.9281, 0.0), (-1.0, -0.9321, 0.0), (-1.0, -0.9361, 0.0), (-1.0, -0.9401, 0.0), (-1.0, -0.9441, 0.0), (-1.0, -0.9481, 0.0), (-1.0, -0.9521, 0.0), (-1.0, -0.9561, 0.0), (-1.0, -0.9601, 0.0), (-1.0, -0.9641, 0.0), (-1.0, -0.9681, 0.0), (-1.0, -0.9721, 0.0), (-1.0, -0.976, 0.0), (-1.0, -0.98, 0.0), (-1.0, -0.984, 0.0), (-1.0, -0.988, 0.0), (-1.0, -0.992, 0.0), (-1.0, -0.996, 0.0), (1.0, -0.996, 0.0), (1.0, -0.992, 0.0), (1.0, -0.988, 0.0), (1.0, -0.984, 0.0), (1.0, -0.98, 0.0), (1.0, -0.976, 0.0), (1.0, -0.9721, 0.0), (1.0, -0.9681, 0.0), (1.0, -0.9641, 0.0), (1.0, -0.9601, 0.0), (1.0, -0.9561, 0.0), (1.0, -0.9521, 0.0), (1.0, -0.9481, 0.0), (1.0, -0.9441, 0.0), (1.0, -0.9401, 0.0), (1.0, -0.9361, 0.0), (1.0, -0.9321, 0.0), (1.0, -0.9281, 0.0), (1.0, -0.9242, 0.0), (1.0, -0.9202, 0.0), (1.0, -0.9162, 0.0), (1.0, -0.9122, 0.0), (1.0, -0.9082, 0.0), (1.0, -0.9042, 0.0), (1.0, -0.9002, 0.0), (1.0, -0.8962, 0.0), (1.0, -0.8922, 0.0), (1.0, -0.8882, 0.0), (1.0, -0.8842, 0.0), (1.0, -0.8802, 0.0), (1.0, -0.8762, 0.0), (1.0, -0.8723, 0.0), (1.0, -0.8683, 0.0), (1.0, -0.8643, 0.0), (1.0, -0.8603, 0.0), (1.0, -0.8563, 0.0), (1.0, -0.8523, 0.0), (1.0, -0.8483, 0.0), (1.0, -0.8443, 0.0), (1.0, -0.8403, 0.0), (1.0, -0.8363, 0.0), (1.0, -0.8323, 0.0), (1.0, -0.8283, 0.0), (1.0, -0.8244, 0.0), (1.0, -0.8204, 0.0), (1.0, -0.8164, 0.0), (1.0, -0.8124, 0.0), (1.0, -0.8084, 0.0), (1.0, -0.8044, 0.0), (1.0, -0.8004, 0.0), (1.0, -0.7964, 0.0), (1.0, -0.7924, 0.0), (1.0, -0.7884, 0.0), (1.0, -0.7844, 0.0), (1.0, -0.7804, 0.0), (1.0, -0.7764, 0.0), (1.0, -0.7725, 0.0), (1.0, -0.7685, 0.0), (1.0, -0.7645, 0.0), (1.0, -0.7605, 0.0), (1.0, -0.7565, 0.0), (1.0, -0.7525, 0.0), (1.0, -0.7485, 0.0), (1.0, -0.7445, 0.0), (1.0, -0.7405, 0.0), (1.0, -0.7365, 0.0), (1.0, -0.7325, 0.0), (1.0, -0.7285, 0.0), (1.0, -0.7246, 0.0), (1.0, -0.7206, 0.0), (1.0, -0.7166, 0.0), (1.0, -0.7126, 0.0), (1.0, -0.7086, 0.0), (1.0, -0.7046, 0.0), (1.0, -0.7006, 0.0), (1.0, -0.6966, 0.0), (1.0, -0.6926, 0.0), (1.0, -0.6886, 0.0), (1.0, -0.6846, 0.0), (1.0, -0.6806, 0.0), (1.0, -0.6766, 0.0), (1.0, -0.6727, 0.0), (1.0, -0.6687, 0.0), (1.0, -0.6647, 0.0), (1.0, -0.6607, 0.0), (1.0, -0.6567, 0.0), (1.0, -0.6527, 0.0), (1.0, -0.6487, 0.0), (1.0, -0.6447, 0.0), (1.0, -0.6407, 0.0), (1.0, -0.6367, 0.0), (1.0, -0.6327, 0.0), (1.0, -0.6287, 0.0), (1.0, -0.6248, 0.0), (1.0, -0.6208, 0.0), (1.0, -0.6168, 0.0), (1.0, -0.6128, 0.0), (1.0, -0.6088, 0.0), (1.0, -0.6048, 0.0), (1.0, -0.6008, 0.0), (1.0, -0.5968, 0.0), (1.0, -0.5928, 0.0), (1.0, -0.5888, 0.0), (1.0, -0.5848, 0.0), (1.0, -0.5808, 0.0), (1.0, -0.5768, 0.0), (1.0, -0.5729, 0.0), (1.0, -0.5689, 0.0), (1.0, -0.5649, 0.0), (1.0, -0.5609, 0.0), (1.0, -0.5569, 0.0), (1.0, -0.5529, 0.0), (1.0, -0.5489, 0.0), (1.0, -0.5449, 0.0), (1.0, -0.5409, 0.0), (1.0, -0.5369, 0.0), (1.0, -0.5329, 0.0), (1.0, -0.5289, 0.0), (1.0, -0.5249, 0.0), (1.0, -0.521, 0.0), (1.0, -0.517, 0.0), (1.0, -0.513, 0.0), (1.0, -0.509, 0.0), (1.0, -0.505, 0.0), (1.0, -0.501, 0.0), (1.0, -0.497, 0.0), (1.0, -0.493, 0.0), (1.0, -0.489, 0.0), (1.0, -0.485, 0.0), (1.0, -0.481, 0.0), (1.0, -0.477, 0.0), (1.0, -0.4731, 0.0), (1.0, -0.4691, 0.0), (1.0, -0.4651, 0.0), (1.0, -0.4611, 0.0), (1.0, -0.4571, 0.0), (1.0, -0.4531, 0.0), (1.0, -0.4491, 0.0), (1.0, -0.4451, 0.0), (1.0, -0.4411, 0.0), (1.0, -0.4371, 0.0), (1.0, -0.4331, 0.0), (1.0, -0.4291, 0.0), (1.0, -0.4251, 0.0), (1.0, -0.4212, 0.0), (1.0, -0.4172, 0.0), (1.0, -0.4132, 0.0), (1.0, -0.4092, 0.0), (1.0, -0.4052, 0.0), (1.0, -0.4012, 0.0), (1.0, -0.3972, 0.0), (1.0, -0.3932, 0.0), (1.0, -0.3892, 0.0), (1.0, -0.3852, 0.0), (1.0, -0.3812, 0.0), (1.0, -0.3772, 0.0), (1.0, -0.3733, 0.0), (1.0, -0.3693, 0.0), (1.0, -0.3653, 0.0), (1.0, -0.3613, 0.0), (1.0, -0.3573, 0.0), (1.0, -0.3533, 0.0), (1.0, -0.3493, 0.0), (1.0, -0.3453, 0.0), (1.0, -0.3413, 0.0), (1.0, -0.3373, 0.0), (1.0, -0.3333, 0.0), (1.0, -0.3293, 0.0), (1.0, -0.3253, 0.0), (1.0, -0.3214, 0.0), (1.0, -0.3174, 0.0), (1.0, -0.3134, 0.0), (1.0, -0.3094, 0.0), (1.0, -0.3054, 0.0), (1.0, -0.3014, 0.0), (1.0, -0.2974, 0.0), (1.0, -0.2934, 0.0), (1.0, -0.2894, 0.0), (1.0, -0.2854, 0.0), (1.0, -0.2814, 0.0), (1.0, -0.2774, 0.0), (1.0, -0.2735, 0.0), (1.0, -0.2695, 0.0), (1.0, -0.2655, 0.0), (1.0, -0.2615, 0.0), (1.0, -0.2575, 0.0), (1.0, -0.2535, 0.0), (1.0, -0.2495, 0.0), (1.0, -0.2455, 0.0), (1.0, -0.2415, 0.0), (1.0, -0.2375, 0.0), (1.0, -0.2335, 0.0), (1.0, -0.2295, 0.0), (1.0, -0.2255, 0.0), (1.0, -0.2216, 0.0), (1.0, -0.2176, 0.0), (1.0, -0.2136, 0.0), (1.0, -0.2096, 0.0), (1.0, -0.2056, 0.0), (1.0, -0.2016, 0.0), (1.0, -0.1976, 0.0), (1.0, -0.1936, 0.0), (1.0, -0.1896, 0.0), (1.0, -0.1856, 0.0), (1.0, -0.1816, 0.0), (1.0, -0.1776, 0.0), (1.0, -0.1737, 0.0), (1.0, -0.1697, 0.0), (1.0, -0.1657, 0.0), (1.0, -0.1617, 0.0), (1.0, -0.1577, 0.0), (1.0, -0.1537, 0.0), (1.0, -0.1497, 0.0), (1.0, -0.1457, 0.0), (1.0, -0.1417, 0.0), (1.0, -0.1377, 0.0), (1.0, -0.1337, 0.0), (1.0, -0.1297, 0.0), (1.0, -0.1257, 0.0), (1.0, -0.1218, 0.0), (1.0, -0.1178, 0.0), (1.0, -0.1138, 0.0), (1.0, -0.1098, 0.0), (1.0, -0.1058, 0.0), (1.0, -0.1018, 0.0), (1.0, -0.0978, 0.0), (1.0, -0.09381, 0.0), (1.0, -0.08982, 0.0), (1.0, -0.08583, 0.0), (1.0, -0.08184, 0.0), (1.0, -0.07784, 0.0), (1.0, -0.07385, 0.0), (1.0, -0.06986, 0.0), (1.0, -0.06587, 0.0), (1.0, -0.06188, 0.0), (1.0, -0.05788, 0.0), (1.0, -0.05389, 0.0), (1.0, -0.0499, 0.0), (1.0, -0.04591, 0.0), (1.0, -0.04192, 0.0), (1.0, -0.03792, 0.0), (1.0, -0.03393, 0.0), (1.0, -0.02994, 0.0), (1.0, -0.02595, 0.0), (1.0, -0.02196, 0.0), (1.0, -0.01796, 0.0), (1.0, -0.01397, 0.0), (1.0, -0.009979, 0.0), (1.0, -0.005987, 0.0), (1.0, -0.001995, 0.0), (1.0, 0.001997, 0.0), (1.0, 0.005989, 0.0), (1.0, 0.009981, 0.0), (1.0, 0.01397, 0.0), (1.0, 0.01796, 0.0), (1.0, 0.02196, 0.0), (1.0, 0.02595, 0.0), (1.0, 0.02994, 0.0), (1.0, 0.03393, 0.0), (1.0, 0.03792, 0.0), (1.0, 0.04192, 0.0), (1.0, 0.04591, 0.0), (1.0, 0.0499, 0.0), (1.0, 0.05389, 0.0), (1.0, 0.05788, 0.0), (1.0, 0.06188, 0.0), (1.0, 0.06587, 0.0), (1.0, 0.06986, 0.0), (1.0, 0.07385, 0.0), (1.0, 0.07784, 0.0), (1.0, 0.08184, 0.0), (1.0, 0.08583, 0.0), (1.0, 0.08982, 0.0), (1.0, 0.09381, 0.0), (1.0, 0.0978, 0.0), (1.0, 0.1018, 0.0), (1.0, 0.1058, 0.0), (1.0, 0.1098, 0.0), (1.0, 0.1138, 0.0), (1.0, 0.1178, 0.0), (1.0, 0.1218, 0.0), (1.0, 0.1257, 0.0), (1.0, 0.1297, 0.0), (1.0, 0.1337, 0.0), (1.0, 0.1377, 0.0), (1.0, 0.1417, 0.0), (1.0, 0.1457, 0.0), (1.0, 0.1497, 0.0), (1.0, 0.1537, 0.0), (1.0, 0.1577, 0.0), (1.0, 0.1617, 0.0), (1.0, 0.1657, 0.0), (1.0, 0.1697, 0.0), (1.0, 0.1737, 0.0), (1.0, 0.1776, 0.0), (1.0, 0.1816, 0.0), (1.0, 0.1856, 0.0), (1.0, 0.1896, 0.0), (1.0, 0.1936, 0.0), (1.0, 0.1976, 0.0), (1.0, 0.2016, 0.0), (1.0, 0.2056, 0.0), (1.0, 0.2096, 0.0), (1.0, 0.2136, 0.0), (1.0, 0.2176, 0.0), (1.0, 0.2216, 0.0), (1.0, 0.2255, 0.0), (1.0, 0.2295, 0.0), (1.0, 0.2335, 0.0), (1.0, 0.2375, 0.0), (1.0, 0.2415, 0.0), (1.0, 0.2455, 0.0), (1.0, 0.2495, 0.0), (1.0, 0.2535, 0.0), (1.0, 0.2575, 0.0), (1.0, 0.2615, 0.0), (1.0, 0.2655, 0.0), (1.0, 0.2695, 1.05e-05), (1.0, 0.2735, 4.29e-05), (1.0, 0.2774, 9.704e-05), (1.0, 0.2814, 0.0001727), (1.0, 0.2854, 0.0002698), (1.0, 0.2894, 0.0003881), (1.0, 0.2934, 0.0005274), (1.0, 0.2974, 0.0006875), (1.0, 0.3014, 0.0008683), (1.0, 0.3054, 0.00107), (1.0, 0.3094, 0.001291), (1.0, 0.3134, 0.001533), (1.0, 0.3174, 0.001795), (1.0, 0.3214, 0.002076), (1.0, 0.3253, 0.002377), (1.0, 0.3293, 0.002698), (1.0, 0.3333, 0.003038), (1.0, 0.3373, 0.003396), (1.0, 0.3413, 0.003774), (1.0, 0.3453, 0.00417), (1.0, 0.3493, 0.004585), (1.0, 0.3533, 0.005019), (1.0, 0.3573, 0.00547), (1.0, 0.3613, 0.00594), (1.0, 0.3653, 0.006427), (1.0, 0.3693, 0.006932), (1.0, 0.3733, 0.007454), (1.0, 0.3772, 0.007994), (1.0, 0.3812, 0.008551), (1.0, 0.3852, 0.009125), (1.0, 0.3892, 0.009715), (1.0, 0.3932, 0.01032), (1.0, 0.3972, 0.01095), (1.0, 0.4012, 0.01159), (1.0, 0.4052, 0.01224), (1.0, 0.4092, 0.01291), (1.0, 0.4132, 0.0136), (1.0, 0.4172, 0.0143), (1.0, 0.4212, 0.01502), (1.0, 0.4252, 0.01575), (1.0, 0.4291, 0.0165), (1.0, 0.4331, 0.01727), (1.0, 0.4371, 0.01804), (1.0, 0.4411, 0.01884), (1.0, 0.4451, 0.01976), (1.0, 0.4491, 0.02087), (1.0, 0.4531, 0.02216), (1.0, 0.4571, 0.02364), (1.0, 0.4611, 0.02529), (1.0, 0.4651, 0.02713), (1.0, 0.4691, 0.02914), (1.0, 0.4731, 0.03133), (1.0, 0.477, 0.0337), (1.0, 0.481, 0.03624), (1.0, 0.485, 0.03896), (1.0, 0.489, 0.04185), (1.0, 0.493, 0.04491), (1.0, 0.497, 0.04814), (1.0, 0.501, 0.05153), (1.0, 0.505, 0.0551), (1.0, 0.509, 0.05882), (1.0, 0.513, 0.06272), (1.0, 0.517, 0.06677), (1.0, 0.521, 0.07098), (1.0, 0.525, 0.07535), (1.0, 0.5289, 0.07988), (1.0, 0.5329, 0.08456), (1.0, 0.5369, 0.08939), (1.0, 0.5409, 0.09436), (1.0, 0.5449, 0.09949), (1.0, 0.5489, 0.1048), (1.0, 0.5529, 0.1102), (1.0, 0.5569, 0.1157), (1.0, 0.5609, 0.1214), (1.0, 0.5649, 0.1272), (1.0, 0.5689, 0.1332), (1.0, 0.5729, 0.1393), (1.0, 0.5768, 0.1455), (1.0, 0.5808, 0.1518), (1.0, 0.5848, 0.1583), (1.0, 0.5888, 0.1649), (1.0, 0.5928, 0.1715), (1.0, 0.5968, 0.1783), (1.0, 0.6008, 0.1852), (1.0, 0.6048, 0.1923), (1.0, 0.6088, 0.1994), (1.0, 0.6128, 0.2066), (1.0, 0.6168, 0.2139), (1.0, 0.6208, 0.2213), (1.0, 0.6248, 0.2288), (1.0, 0.6287, 0.2363), (1.0, 0.6327, 0.244), (1.0, 0.6367, 0.2517), (1.0, 0.6407, 0.2595), (1.0, 0.6447, 0.2674), (1.0, 0.6487, 0.2753), (1.0, 0.6527, 0.2833), (1.0, 0.6567, 0.2914), (1.0, 0.6607, 0.2995), (1.0, 0.6647, 0.3076), (1.0, 0.6687, 0.3158), (1.0, 0.6727, 0.324), (1.0, 0.6766, 0.3323), (1.0, 0.6806, 0.3406), (1.0, 0.6846, 0.349), (1.0, 0.6886, 0.3573), (1.0, 0.6926, 0.3657), (1.0, 0.6966, 0.3741), (1.0, 0.7006, 0.3825), (1.0, 0.7046, 0.3909), (1.0, 0.7086, 0.3994), (1.0, 0.7126, 0.4078), (1.0, 0.7166, 0.4162), (1.0, 0.7206, 0.4246), (1.0, 0.7246, 0.433), (1.0, 0.7285, 0.4414), (1.0, 0.7325, 0.4497), (1.0, 0.7365, 0.4581), (1.0, 0.7405, 0.4664), (1.0, 0.7445, 0.4746), (1.0, 0.7485, 0.4829), (1.0, 0.7525, 0.4911), (1.0, 0.7565, 0.4992), (1.0, 0.7605, 0.5073), (1.0, 0.7645, 0.5153), (1.0, 0.7685, 0.5233), (1.0, 0.7725, 0.5312), (1.0, 0.7764, 0.5391), (1.0, 0.7804, 0.5469), (1.0, 0.7844, 0.5546), (1.0, 0.7884, 0.5622), (1.0, 0.7924, 0.5698), (1.0, 0.7964, 0.5773), (1.0, 0.8004, 0.5847), (1.0, 0.8044, 0.592), (1.0, 0.8084, 0.5992), (1.0, 0.8124, 0.6063), (1.0, 0.8164, 0.6133), (1.0, 0.8204, 0.6202), (1.0, 0.8244, 0.627), (1.0, 0.8283, 0.6337), (1.0, 0.8323, 0.6403), (1.0, 0.8363, 0.6468), (1.0, 0.8403, 0.6531), (1.0, 0.8443, 0.6594), (1.0, 0.8483, 0.6655), (1.0, 0.8523, 0.6715), (1.0, 0.8563, 0.6774), (1.0, 0.8603, 0.6831), (1.0, 0.8643, 0.6887), (1.0, 0.8683, 0.6942), (1.0, 0.8723, 0.6995), (1.0, 0.8762, 0.7047), (1.0, 0.8802, 0.7098), (1.0, 0.8842, 0.7147), (1.0, 0.8882, 0.7194), (1.0, 0.8922, 0.7241), (1.0, 0.8962, 0.7286), (1.0, 0.9002, 0.7329), (1.0, 0.9042, 0.7371), (1.0, 0.9082, 0.7411), (1.0, 0.9122, 0.745), (1.0, 0.9162, 0.7487), (1.0, 0.9202, 0.7523), (1.0, 0.9242, 0.7557), (1.0, 0.9281, 0.7589), (1.0, 0.9321, 0.762), (1.0, 0.9361, 0.7649), (1.0, 0.9401, 0.7677), (1.0, 0.9441, 0.7702), (1.0, 0.9481, 0.7727), (1.0, 0.9521, 0.7749), (1.0, 0.9561, 0.777), (1.0, 0.9601, 0.7789), (1.0, 0.9641, 0.7807), (1.0, 0.9681, 0.7822), (1.0, 0.9721, 0.7836), (1.0, 0.976, 0.7848), (1.0, 0.98, 0.7858), (1.0, 0.984, 0.7867), (1.0, 0.988, 0.7873), (1.0, 0.992, 0.7878), (1.0, 0.996, 0.7881)], [], [(4, 1003, 3, 2), (0, 1, 504, 503), (503, 504, 505, 502), (502, 505, 506, 501), (501, 506, 507, 500), (500, 507, 508, 499), (499, 508, 509, 498), (498, 509, 510, 497), (497, 510, 511, 496), (496, 511, 512, 495), (495, 512, 513, 494), (494, 513, 514, 493), (493, 514, 515, 492), (492, 515, 516, 491), (491, 516, 517, 490), (490, 517, 518, 489), (489, 518, 519, 488), (488, 519, 520, 487), (487, 520, 521, 486), (486, 521, 522, 485), (485, 522, 523, 484), (484, 523, 524, 483), (483, 524, 525, 482), (482, 525, 526, 481), (481, 526, 527, 480), (480, 527, 528, 479), (479, 528, 529, 478), (478, 529, 530, 477), (477, 530, 531, 476), (476, 531, 532, 475), (475, 532, 533, 474), (474, 533, 534, 473), (473, 534, 535, 472), (472, 535, 536, 471), (471, 536, 537, 470), (470, 537, 538, 469), (469, 538, 539, 468), (468, 539, 540, 467), (467, 540, 541, 466), (466, 541, 542, 465), (465, 542, 543, 464), (464, 543, 544, 463), (463, 544, 545, 462), (462, 545, 546, 461), (461, 546, 547, 460), (460, 547, 548, 459), (459, 548, 549, 458), (458, 549, 550, 457), (457, 550, 551, 456), (456, 551, 552, 455), (455, 552, 553, 454), (454, 553, 554, 453), (453, 554, 555, 452), (452, 555, 556, 451), (451, 556, 557, 450), (450, 557, 558, 449), (449, 558, 559, 448), (448, 559, 560, 447), (447, 560, 561, 446), (446, 561, 562, 445), (445, 562, 563, 444), (444, 563, 564, 443), (443, 564, 565, 442), (442, 565, 566, 441), (441, 566, 567, 440), (440, 567, 568, 439), (439, 568, 569, 438), (438, 569, 570, 437), (437, 570, 571, 436), (436, 571, 572, 435), (435, 572, 573, 434), (434, 573, 574, 433), (433, 574, 575, 432), (432, 575, 576, 431), (431, 576, 577, 430), (430, 577, 578, 429), (429, 578, 579, 428), (428, 579, 580, 427), (427, 580, 581, 426), (426, 581, 582, 425), (425, 582, 583, 424), (424, 583, 584, 423), (423, 584, 585, 422), (422, 585, 586, 421), (421, 586, 587, 420), (420, 587, 588, 419), (419, 588, 589, 418), (418, 589, 590, 417), (417, 590, 591, 416), (416, 591, 592, 415), (415, 592, 593, 414), (414, 593, 594, 413), (413, 594, 595, 412), (412, 595, 596, 411), (411, 596, 597, 410), (410, 597, 598, 409), (409, 598, 599, 408), (408, 599, 600, 407), (407, 600, 601, 406), (406, 601, 602, 405), (405, 602, 603, 404), (404, 603, 604, 403), (403, 604, 605, 402), (402, 605, 606, 401), (401, 606, 607, 400), (400, 607, 608, 399), (399, 608, 609, 398), (398, 609, 610, 397), (397, 610, 611, 396), (396, 611, 612, 395), (395, 612, 613, 394), (394, 613, 614, 393), (393, 614, 615, 392), (392, 615, 616, 391), (391, 616, 617, 390), (390, 617, 618, 389), (389, 618, 619, 388), (388, 619, 620, 387), (387, 620, 621, 386), (386, 621, 622, 385), (385, 622, 623, 384), (384, 623, 624, 383), (383, 624, 625, 382), (382, 625, 626, 381), (381, 626, 627, 380), (380, 627, 628, 379), (379, 628, 629, 378), (378, 629, 630, 377), (377, 630, 631, 376), (376, 631, 632, 375), (375, 632, 633, 374), (374, 633, 634, 373), (373, 634, 635, 372), (372, 635, 636, 371), (371, 636, 637, 370), (370, 637, 638, 369), (369, 638, 639, 368), (368, 639, 640, 367), (367, 640, 641, 366), (366, 641, 642, 365), (365, 642, 643, 364), (364, 643, 644, 363), (363, 644, 645, 362), (362, 645, 646, 361), (361, 646, 647, 360), (360, 647, 648, 359), (359, 648, 649, 358), (358, 649, 650, 357), (357, 650, 651, 356), (356, 651, 652, 355), (355, 652, 653, 354), (354, 653, 654, 353), (353, 654, 655, 352), (352, 655, 656, 351), (351, 656, 657, 350), (350, 657, 658, 349), (349, 658, 659, 348), (348, 659, 660, 347), (347, 660, 661, 346), (346, 661, 662, 345), (345, 662, 663, 344), (344, 663, 664, 343), (343, 664, 665, 342), (342, 665, 666, 341), (341, 666, 667, 340), (340, 667, 668, 339), (339, 668, 669, 338), (338, 669, 670, 337), (337, 670, 671, 336), (336, 671, 672, 335), (335, 672, 673, 334), (334, 673, 674, 333), (333, 674, 675, 332), (332, 675, 676, 331), (331, 676, 677, 330), (330, 677, 678, 329), (329, 678, 679, 328), (328, 679, 680, 327), (327, 680, 681, 326), (326, 681, 682, 325), (325, 682, 683, 324), (324, 683, 684, 323), (323, 684, 685, 322), (322, 685, 686, 321), (321, 686, 687, 320), (320, 687, 688, 319), (319, 688, 689, 318), (318, 689, 690, 317), (317, 690, 691, 316), (316, 691, 692, 315), (315, 692, 693, 314), (314, 693, 694, 313), (313, 694, 695, 312), (312, 695, 696, 311), (311, 696, 697, 310), (310, 697, 698, 309), (309, 698, 699, 308), (308, 699, 700, 307), (307, 700, 701, 306), (306, 701, 702, 305), (305, 702, 703, 304), (304, 703, 704, 303), (303, 704, 705, 302), (302, 705, 706, 301), (301, 706, 707, 300), (300, 707, 708, 299), (299, 708, 709, 298), (298, 709, 710, 297), (297, 710, 711, 296), (296, 711, 712, 295), (295, 712, 713, 294), (294, 713, 714, 293), (293, 714, 715, 292), (292, 715, 716, 291), (291, 716, 717, 290), (290, 717, 718, 289), (289, 718, 719, 288), (288, 719, 720, 287), (287, 720, 721, 286), (286, 721, 722, 285), (285, 722, 723, 284), (284, 723, 724, 283), (283, 724, 725, 282), (282, 725, 726, 281), (281, 726, 727, 280), (280, 727, 728, 279), (279, 728, 729, 278), (278, 729, 730, 277), (277, 730, 731, 276), (276, 731, 732, 275), (275, 732, 733, 274), (274, 733, 734, 273), (273, 734, 735, 272), (272, 735, 736, 271), (271, 736, 737, 270), (270, 737, 738, 269), (269, 738, 739, 268), (268, 739, 740, 267), (267, 740, 741, 266), (266, 741, 742, 265), (265, 742, 743, 264), (264, 743, 744, 263), (263, 744, 745, 262), (262, 745, 746, 261), (261, 746, 747, 260), (260, 747, 748, 259), (259, 748, 749, 258), (258, 749, 750, 257), (257, 750, 751, 256), (256, 751, 752, 255), (255, 752, 753, 254), (254, 753, 754, 253), (253, 754, 755, 252), (252, 755, 756, 251), (251, 756, 757, 250), (250, 757, 758, 249), (249, 758, 759, 248), (248, 759, 760, 247), (247, 760, 761, 246), (246, 761, 762, 245), (245, 762, 763, 244), (244, 763, 764, 243), (243, 764, 765, 242), (242, 765, 766, 241), (241, 766, 767, 240), (240, 767, 768, 239), (239, 768, 769, 238), (238, 769, 770, 237), (237, 770, 771, 236), (236, 771, 772, 235), (235, 772, 773, 234), (234, 773, 774, 233), (233, 774, 775, 232), (232, 775, 776, 231), (231, 776, 777, 230), (230, 777, 778, 229), (229, 778, 779, 228), (228, 779, 780, 227), (227, 780, 781, 226), (226, 781, 782, 225), (225, 782, 783, 224), (224, 783, 784, 223), (223, 784, 785, 222), (222, 785, 786, 221), (221, 786, 787, 220), (220, 787, 788, 219), (219, 788, 789, 218), (218, 789, 790, 217), (217, 790, 791, 216), (216, 791, 792, 215), (215, 792, 793, 214), (214, 793, 794, 213), (213, 794, 795, 212), (212, 795, 796, 211), (211, 796, 797, 210), (210, 797, 798, 209), (209, 798, 799, 208), (208, 799, 800, 207), (207, 800, 801, 206), (206, 801, 802, 205), (205, 802, 803, 204), (204, 803, 804, 203), (203, 804, 805, 202), (202, 805, 806, 201), (201, 806, 807, 200), (200, 807, 808, 199), (199, 808, 809, 198), (198, 809, 810, 197), (197, 810, 811, 196), (196, 811, 812, 195), (195, 812, 813, 194), (194, 813, 814, 193), (193, 814, 815, 192), (192, 815, 816, 191), (191, 816, 817, 190), (190, 817, 818, 189), (189, 818, 819, 188), (188, 819, 820, 187), (187, 820, 821, 186), (186, 821, 822, 185), (185, 822, 823, 184), (184, 823, 824, 183), (183, 824, 825, 182), (182, 825, 826, 181), (181, 826, 827, 180), (180, 827, 828, 179), (179, 828, 829, 178), (178, 829, 830, 177), (177, 830, 831, 176), (176, 831, 832, 175), (175, 832, 833, 174), (174, 833, 834, 173), (173, 834, 835, 172), (172, 835, 836, 171), (171, 836, 837, 170), (170, 837, 838, 169), (169, 838, 839, 168), (168, 839, 840, 167), (167, 840, 841, 166), (166, 841, 842, 165), (165, 842, 843, 164), (164, 843, 844, 163), (163, 844, 845, 162), (162, 845, 846, 161), (161, 846, 847, 160), (160, 847, 848, 159), (159, 848, 849, 158), (158, 849, 850, 157), (157, 850, 851, 156), (156, 851, 852, 155), (155, 852, 853, 154), (154, 853, 854, 153), (153, 854, 855, 152), (152, 855, 856, 151), (151, 856, 857, 150), (150, 857, 858, 149), (149, 858, 859, 148), (148, 859, 860, 147), (147, 860, 861, 146), (146, 861, 862, 145), (145, 862, 863, 144), (144, 863, 864, 143), (143, 864, 865, 142), (142, 865, 866, 141), (141, 866, 867, 140), (140, 867, 868, 139), (139, 868, 869, 138), (138, 869, 870, 137), (137, 870, 871, 136), (136, 871, 872, 135), (135, 872, 873, 134), (134, 873, 874, 133), (133, 874, 875, 132), (132, 875, 876, 131), (131, 876, 877, 130), (130, 877, 878, 129), (129, 878, 879, 128), (128, 879, 880, 127), (127, 880, 881, 126), (126, 881, 882, 125), (125, 882, 883, 124), (124, 883, 884, 123), (123, 884, 885, 122), (122, 885, 886, 121), (121, 886, 887, 120), (120, 887, 888, 119), (119, 888, 889, 118), (118, 889, 890, 117), (117, 890, 891, 116), (116, 891, 892, 115), (115, 892, 893, 114), (114, 893, 894, 113), (113, 894, 895, 112), (112, 895, 896, 111), (111, 896, 897, 110), (110, 897, 898, 109), (109, 898, 899, 108), (108, 899, 900, 107), (107, 900, 901, 106), (106, 901, 902, 105), (105, 902, 903, 104), (104, 903, 904, 103), (103, 904, 905, 102), (102, 905, 906, 101), (101, 906, 907, 100), (100, 907, 908, 99), (99, 908, 909, 98), (98, 909, 910, 97), (97, 910, 911, 96), (96, 911, 912, 95), (95, 912, 913, 94), (94, 913, 914, 93), (93, 914, 915, 92), (92, 915, 916, 91), (91, 916, 917, 90), (90, 917, 918, 89), (89, 918, 919, 88), (88, 919, 920, 87), (87, 920, 921, 86), (86, 921, 922, 85), (85, 922, 923, 84), (84, 923, 924, 83), (83, 924, 925, 82), (82, 925, 926, 81), (81, 926, 927, 80), (80, 927, 928, 79), (79, 928, 929, 78), (78, 929, 930, 77), (77, 930, 931, 76), (76, 931, 932, 75), (75, 932, 933, 74), (74, 933, 934, 73), (73, 934, 935, 72), (72, 935, 936, 71), (71, 936, 937, 70), (70, 937, 938, 69), (69, 938, 939, 68), (68, 939, 940, 67), (67, 940, 941, 66), (66, 941, 942, 65), (65, 942, 943, 64), (64, 943, 944, 63), (63, 944, 945, 62), (62, 945, 946, 61), (61, 946, 947, 60), (60, 947, 948, 59), (59, 948, 949, 58), (58, 949, 950, 57), (57, 950, 951, 56), (56, 951, 952, 55), (55, 952, 953, 54), (54, 953, 954, 53), (53, 954, 955, 52), (52, 955, 956, 51), (51, 956, 957, 50), (50, 957, 958, 49), (49, 958, 959, 48), (48, 959, 960, 47), (47, 960, 961, 46), (46, 961, 962, 45), (45, 962, 963, 44), (44, 963, 964, 43), (43, 964, 965, 42), (42, 965, 966, 41), (41, 966, 967, 40), (40, 967, 968, 39), (39, 968, 969, 38), (38, 969, 970, 37), (37, 970, 971, 36), (36, 971, 972, 35), (35, 972, 973, 34), (34, 973, 974, 33), (33, 974, 975, 32), (32, 975, 976, 31), (31, 976, 977, 30), (30, 977, 978, 29), (29, 978, 979, 28), (28, 979, 980, 27), (27, 980, 981, 26), (26, 981, 982, 25), (25, 982, 983, 24), (24, 983, 984, 23), (23, 984, 985, 22), (22, 985, 986, 21), (21, 986, 987, 20), (20, 987, 988, 19), (19, 988, 989, 18), (18, 989, 990, 17), (17, 990, 991, 16), (16, 991, 992, 15), (15, 992, 993, 14), (14, 993, 994, 13), (13, 994, 995, 12), (12, 995, 996, 11), (11, 996, 997, 10), (10, 997, 998, 9), (9, 998, 999, 8), (8, 999, 1000, 7), (7, 1000, 1001, 6), (6, 1001, 1002, 5), (5, 1002, 1003, 4)])
me_plane.materials.append(mat_material_005)
me_plane.use_remesh_preserve_volume = False
me_plane.use_remesh_preserve_attributes = False
me_plane.use_mirror_vertex_groups = False
me_plane.update()

# ---- curves / text
txt_text_003 = bpy.data.curves.new('Text.003', 'FONT')
txt_text_003.dimensions = '2D'
txt_text_003.body = 'success.push(yourSelf);'
txt_text_003.materials.append(mat_material_001)
txt_text_003.use_path_clamp = True
txt_text_003.bevel_resolution = 0
txt_text_003.extrude = 0.1

# ---- objects
ob_icosphere = bpy.data.objects.new('Icosphere', me_icosphere)
ob_icosphere_001 = bpy.data.objects.new('Icosphere.001', me_icosphere_001)
ob_plane_002 = bpy.data.objects.new('Plane.002', me_plane_002)
ob_00_success_push_yourself = bpy.data.objects.new('00 success.push(yourSelf)', txt_text_003)
ob_plane_001 = bpy.data.objects.new('Plane.001', me_plane_001)
ob_plane = bpy.data.objects.new('Plane', me_plane)
ob_camera = bpy.data.objects.new('Camera', cam_camera)

# ---- transforms, parenting, visibility, modifiers, constraints
ob_icosphere.location = (6.105, 0.0, 1.63)
ob_icosphere.rotation_euler = (0.0, -0.09774, 0.0)
ob_icosphere.scale = (0.8521, 0.8521, 0.8521)
ob_icosphere.lineart.crease_threshold = 0.0
_m = ob_icosphere.modifiers.new('Subdivision', 'SUBSURF')
_m.uv_smooth = 'PRESERVE_CORNERS'
_m.levels = 2
_m.show_only_control_edges = False
_m = ob_icosphere.modifiers.new('Displace', 'DISPLACE')
_m.strength = 0.075
ob_icosphere_001.location = (6.11, 0.0, 0.0474)
ob_icosphere_001.rotation_euler = (0.0, -0.09774, 3.142)
ob_icosphere_001.scale = (1.219, 1.219, 1.219)
ob_icosphere_001.lineart.crease_threshold = 0.0
_m = ob_icosphere_001.modifiers.new('Subdivision', 'SUBSURF')
_m.uv_smooth = 'PRESERVE_CORNERS'
_m.levels = 2
_m.show_only_control_edges = False
_m = ob_icosphere_001.modifiers.new('Displace', 'DISPLACE')
_m.strength = 0.075
ob_plane_002.location = (3.982, 0.004019, 6.546)
ob_plane_002.scale = (0.8, 0.8, 0.8)
ob_plane_002.lineart.crease_threshold = 0.0
ob_00_success_push_yourself.location = (0.0, 0.0, 0.0)
ob_00_success_push_yourself.rotation_euler = (1.571, -0.0, 0.0)
ob_00_success_push_yourself.hide_viewport = True
ob_00_success_push_yourself.hide_render = True
ob_00_success_push_yourself.lineart.crease_threshold = 0.0
ob_plane_001.location = (3.934, -3.5, 4.0)
ob_plane_001.rotation_euler = (0.7854, -0.0, 0.0)
ob_plane_001.hide_render = True
ob_plane_001.lineart.crease_threshold = 0.0
ob_plane.location = (6.0, 0.0, -1.059)
ob_plane.scale = (16.0, 16.0, 16.0)
ob_plane.lineart.crease_threshold = 0.0
ob_camera.location = (6.0, -15.0, 0.25)
ob_camera.rotation_euler = (1.571, 0.0, 0.0)
ob_camera.lock_rotations_4d = False
ob_camera.empty_display_type = 'ARROWS'
ob_camera.color = (0.0, 0.0, 0.0, 0.0)
ob_camera.display_type = 'WIRE'
ob_camera.lineart.crease_threshold = 0.0

# ---- collection membership
scene.collection.objects.link(ob_icosphere)
scene.collection.objects.link(ob_icosphere_001)
col_collection_1.objects.link(ob_plane_002)
col_collection_1.objects.link(ob_00_success_push_yourself)
col_collection_1.objects.link(ob_plane_001)
col_collection_1.objects.link(ob_plane)
col_collection_1.objects.link(ob_camera)

# ---- scene / render settings (as saved in the file)
scene.camera = ob_camera
scene.frame_start = 1; scene.frame_end = 250; scene.frame_set(1)
scene.render.engine = 'CYCLES'
scene.render.resolution_x = 1600
scene.render.resolution_y = 900
scene.render.dither_intensity = 0.0
scene.cycles.use_denoising = False
scene.cycles.samples = 128
scene.cycles.sampling_pattern = 'TABULATED_SOBOL'
scene.cycles.use_adaptive_sampling = False
scene.cycles.use_light_tree = False
scene.cycles.blur_glossy = 0.0
scene.cycles.sample_clamp_indirect = 0.0
scene.view_settings.view_transform = 'Standard'
bpy.context.view_layer.update()
